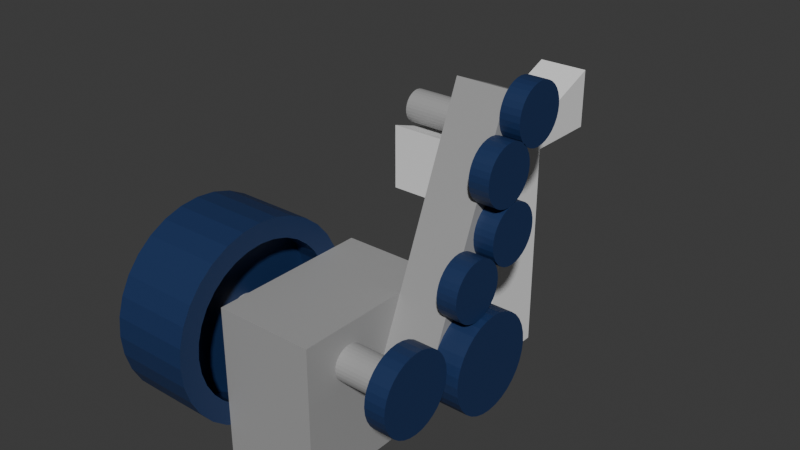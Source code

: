 # Source: water_wheel.blend  (saved by Blender 4.1.23; exported with 4.5.12 LTS)
import bpy
from mathutils import Matrix  # noqa: F401  (used for matrix-valued properties, if any)

bpy.ops.wm.read_factory_settings(use_empty=True)
scene = bpy.context.scene
scene.name = 'Scene'

# ---- collections
col_collection = bpy.data.collections.new('Collection'); scene.collection.children.link(col_collection)

# ---- materials (node trees are filled in below, after node groups)
mat_material = bpy.data.materials.new('Material')
mat_material.alpha_threshold = 0.0
mat_material.use_transparent_shadow = False
mat_material.roughness = 0.5
mat_material.line_color = (0.0, 0.0, 0.0, 1.0)
mat_material_001 = bpy.data.materials.new('Material.001')
mat_material_001.use_transparent_shadow = False

# ---- material node trees
mat_material.use_nodes = True; mat_material.node_tree.nodes.clear()
_N = mat_material.node_tree.nodes; _L = mat_material.node_tree.links
n0 = _N.new('ShaderNodeOutputMaterial'); n0.name = 'Material Output'; n0.location = (300, 300)
n1 = _N.new('ShaderNodeBsdfPrincipled'); n1.name = 'Principled BSDF'; n1.location = (10, 300)
n1.inputs[0].default_value = (0.3626, 0.3626, 0.3626, 1.0)
n1.inputs[3].default_value = 1.45
_L.new(n1.outputs[0], n0.inputs[0])
n0.is_active_output = True
mat_material_001.use_nodes = True; mat_material_001.node_tree.nodes.clear()
_N = mat_material_001.node_tree.nodes; _L = mat_material_001.node_tree.links
n0 = _N.new('ShaderNodeBsdfPrincipled'); n0.name = 'Principled BSDF'; n0.location = (10, 300)
n0.inputs[0].default_value = (0.01053, 0.03139, 0.1053, 1.0)
n1 = _N.new('ShaderNodeOutputMaterial'); n1.name = 'Material Output'; n1.location = (300, 300)
_L.new(n0.outputs[0], n1.inputs[0])
n1.is_active_output = True

# ---- world
world_world = bpy.data.worlds.new('World'); scene.world = world_world
world_world.use_nodes = True; world_world.node_tree.nodes.clear()
_N = world_world.node_tree.nodes; _L = world_world.node_tree.links
n0 = _N.new('ShaderNodeOutputWorld'); n0.name = 'World Output'; n0.location = (300, 300)
n1 = _N.new('ShaderNodeBackground'); n1.name = 'Background'; n1.location = (10, 300)
n1.inputs[0].default_value = (0.05088, 0.05088, 0.05088, 1.0)
_L.new(n1.outputs[0], n0.inputs[0])
n0.is_active_output = True
world_world.color = (0.05088, 0.05088, 0.05088)
world_world.use_sun_shadow = False
world_world.sun_shadow_jitter_overblur = 0.0

# ---- meshes
me_cube = bpy.data.meshes.new('Cube')
me_cube.from_pydata([(1.641, 3.027, 4.0), (1.641, 3.027, 0.0), (1.641, -1.321, 4.0), (1.641, -1.321, 0.0), (-1.0, 3.027, 4.0), (-1.0, 3.027, 0.0), (-1.0, -1.321, 4.0), (-1.0, -1.321, 0.0)], [], [(0, 4, 6, 2), (3, 2, 6, 7), (7, 6, 4, 5), (5, 1, 3, 7), (1, 0, 2, 3), (5, 4, 0, 1)])
_uv = me_cube.uv_layers.new(name='UVMap')
_uv.uv.foreach_set('vector', [0.625, 0.5, 0.875, 0.5, 0.875, 0.75, 0.625, 0.75, 0.375, 0.75, 0.625, 0.75, 0.625, 1.0, 0.375, 1.0, 0.375, 0.0, 0.625, 0.0, 0.625, 0.25, 0.375, 0.25, 0.125, 0.5, 0.375, 0.5, 0.375, 0.75, 0.125, 0.75, 0.375, 0.5, 0.625, 0.5, 0.625, 0.75, 0.375, 0.75, 0.375, 0.25, 0.625, 0.25, 0.625, 0.5, 0.375, 0.5])
me_cube.materials.append(mat_material)
me_cube.materials.append(mat_material_001)
me_cube.use_mirror_vertex_groups = False
me_cube.update()
me_cube_002 = bpy.data.meshes.new('Cube.002')
me_cube_002.from_pydata([(-0.6797, -0.9129, 0.0), (-0.6797, -0.9129, 5.711), (-0.6797, 0.9129, 0.0), (-0.6797, 0.9129, 5.711), (0.6797, -0.9129, 0.0), (0.6797, -0.9129, 5.711), (0.6797, 0.9129, 0.0), (0.6797, 0.9129, 5.711), (-0.6797, -1.386, 6.685), (-0.6797, 1.386, 6.685), (0.6797, 1.386, 6.685), (0.6797, -1.386, 6.685), (0.6797, -3.208, 5.711), (-0.6797, -3.208, 5.711), (0.6797, -3.208, 7.3), (-0.6797, -3.208, 7.3), (-0.6797, 2.897, 5.711), (0.6797, 2.897, 5.711), (-0.6797, 2.897, 7.3), (0.6797, 2.897, 7.3)], [], [(0, 1, 3, 2), (2, 3, 7, 6), (6, 7, 5, 4), (4, 5, 1, 0), (2, 6, 4, 0), (3, 1, 8, 9), (10, 9, 8, 11), (11, 8, 15, 14), (3, 9, 18, 16), (5, 7, 10, 11), (13, 12, 14, 15), (1, 5, 12, 13), (5, 11, 14, 12), (8, 1, 13, 15), (17, 16, 18, 19), (9, 10, 19, 18), (7, 3, 16, 17), (10, 7, 17, 19)])
_uv = me_cube_002.uv_layers.new(name='UVMap')
_uv.uv.foreach_set('vector', [0.375, 0.0, 0.625, 0.0, 0.625, 0.25, 0.375, 0.25, 0.375, 0.25, 0.625, 0.25, 0.625, 0.5, 0.375, 0.5, 0.375, 0.5, 0.625, 0.5, 0.625, 0.75, 0.375, 0.75, 0.375, 0.75, 0.625, 0.75, 0.625, 1.0, 0.375, 1.0, 0.125, 0.5, 0.375, 0.5, 0.375, 0.75, 0.125, 0.75, 0.625, 0.25, 0.625, 0.0, 0.625, 0.0, 0.625, 0.25, 0.625, 0.5, 0.875, 0.5, 0.875, 0.75, 0.625, 0.75, 0.625, 0.75, 0.875, 0.75, 0.875, 0.75, 0.625, 0.75, 0.625, 0.25, 0.625, 0.25, 0.625, 0.25, 0.625, 0.25, 0.625, 0.75, 0.625, 0.5, 0.625, 0.5, 0.625, 0.75, 0.625, 1.0, 0.625, 0.75, 0.625, 0.75, 0.625, 1.0, 0.625, 1.0, 0.625, 0.75, 0.625, 0.75, 0.625, 1.0, 0.625, 0.75, 0.625, 0.75, 0.625, 0.75, 0.625, 0.75, 0.625, 0.0, 0.625, 0.0, 0.625, 0.0, 0.625, 0.0, 0.625, 0.5, 0.625, 0.25, 0.625, 0.25, 0.625, 0.5, 0.875, 0.5, 0.625, 0.5, 0.625, 0.5, 0.875, 0.5, 0.625, 0.5, 0.625, 0.25, 0.625, 0.25, 0.625, 0.5, 0.625, 0.5, 0.625, 0.5, 0.625, 0.5, 0.625, 0.5])
me_cube_002.update()
me_cube_004 = bpy.data.meshes.new('Cube.004')
me_cube_004.from_pydata([(0.6797, 0.6797, -2.384e-07), (0.6797, -0.6797, -2.384e-07), (-0.6797, -0.6797, -2.384e-07), (-0.6797, -0.6797, -0.7388), (0.6797, -0.6797, -0.7388), (-0.6797, 0.6797, -0.7388), (0.6797, 0.6797, -0.7388), (0.6797, 0.6797, 6.236), (0.6797, -0.6797, 6.236), (-0.6797, 0.6797, 6.236), (-0.6797, 0.6797, -2.98e-07), (-0.6797, -0.6797, 6.236), (0.6797, 1.324, 1.819), (1.211, 1.324, 1.819), (0.6797, 1.309, 1.669), (1.211, 1.309, 1.669), (0.6797, 1.265, 1.524), (1.211, 1.265, 1.524), (0.6797, 1.194, 1.39), (1.211, 1.194, 1.39), (0.6797, 1.098, 1.273), (1.211, 1.098, 1.273), (0.6797, 0.9809, 1.177), (1.211, 0.9809, 1.177), (0.6797, 0.8475, 1.106), (1.211, 0.8475, 1.106), (0.6797, 0.7027, 1.062), (1.211, 0.7027, 1.062), (0.6797, 0.5522, 1.047), (1.211, 0.5522, 1.047), (0.6797, 0.4016, 1.062), (1.211, 0.4016, 1.062), (0.6797, 0.2568, 1.106), (1.211, 0.2568, 1.106), (0.6797, 0.1234, 1.177), (1.211, 0.1234, 1.177), (0.6797, 0.006491, 1.273), (1.211, 0.006491, 1.273), (0.6797, -0.08948, 1.39), (1.211, -0.08948, 1.39), (0.6797, -0.1608, 1.524), (1.211, -0.1608, 1.524), (0.6797, -0.2047, 1.669), (1.211, -0.2047, 1.669), (0.6797, -0.2195, 1.819), (1.211, -0.2195, 1.819), (0.6797, -0.2047, 1.97), (1.211, -0.2047, 1.97), (0.6797, -0.1608, 2.114), (1.211, -0.1608, 2.114), (0.6797, -0.08948, 2.248), (1.211, -0.08948, 2.248), (0.6797, 0.006491, 2.365), (1.211, 0.006491, 2.365), (0.6797, 0.1234, 2.461), (1.211, 0.1234, 2.461), (0.6797, 0.2568, 2.532), (1.211, 0.2568, 2.532), (0.6797, 0.4016, 2.576), (1.211, 0.4016, 2.576), (0.6797, 0.5522, 2.591), (1.211, 0.5522, 2.591), (0.6797, 0.7027, 2.576), (1.211, 0.7027, 2.576), (0.6797, 0.8475, 2.532), (1.211, 0.8475, 2.532), (0.6797, 0.9809, 2.461), (1.211, 0.9809, 2.461), (0.6797, 1.098, 2.365), (1.211, 1.098, 2.365), (0.6797, 1.194, 2.248), (1.211, 1.194, 2.248), (0.6797, 1.265, 2.114), (1.211, 1.265, 2.114), (0.6797, 1.309, 1.97), (1.211, 1.309, 1.97), (0.6797, 0.4743, 3.151), (1.211, 0.4743, 3.151), (0.6797, 0.4595, 3.0), (1.211, 0.4595, 3.0), (0.6797, 0.4155, 2.856), (1.211, 0.4155, 2.856), (0.6797, 0.3442, 2.722), (1.211, 0.3442, 2.722), (0.6797, 0.2483, 2.605), (1.211, 0.2483, 2.605), (0.6797, 0.1313, 2.509), (1.211, 0.1313, 2.509), (0.6797, -0.002098, 2.438), (1.211, -0.002098, 2.438), (0.6797, -0.1469, 2.394), (1.211, -0.1469, 2.394), (0.6797, -0.2974, 2.379), (1.211, -0.2974, 2.379), (0.6797, -0.448, 2.394), (1.211, -0.448, 2.394), (0.6797, -0.5927, 2.438), (1.211, -0.5927, 2.438), (0.6797, -0.7261, 2.509), (1.211, -0.7261, 2.509), (0.6797, -0.8431, 2.605), (1.211, -0.8431, 2.605), (0.6797, -0.9391, 2.722), (1.211, -0.9391, 2.722), (0.6797, -1.01, 2.856), (1.211, -1.01, 2.856), (0.6797, -1.054, 3.0), (1.211, -1.054, 3.0), (0.6797, -1.069, 3.151), (1.211, -1.069, 3.151), (0.6797, -1.054, 3.301), (1.211, -1.054, 3.301), (0.6797, -1.01, 3.446), (1.211, -1.01, 3.446), (0.6797, -0.9391, 3.58), (1.211, -0.9391, 3.58), (0.6797, -0.8431, 3.697), (1.211, -0.8431, 3.697), (0.6797, -0.7261, 3.793), (1.211, -0.7261, 3.793), (0.6797, -0.5927, 3.864), (1.211, -0.5927, 3.864), (0.6797, -0.448, 3.908), (1.211, -0.448, 3.908), (0.6797, -0.2974, 3.923), (1.211, -0.2974, 3.923), (0.6797, -0.1469, 3.908), (1.211, -0.1469, 3.908), (0.6797, -0.002098, 3.864), (1.211, -0.002098, 3.864), (0.6797, 0.1313, 3.793), (1.211, 0.1313, 3.793), (0.6797, 0.2483, 3.697), (1.211, 0.2483, 3.697), (0.6797, 0.3442, 3.58), (1.211, 0.3442, 3.58), (0.6797, 0.4155, 3.446), (1.211, 0.4155, 3.446), (0.6797, 0.4595, 3.301), (1.211, 0.4595, 3.301), (0.6797, 1.301, 4.46), (1.211, 1.301, 4.46), (0.6797, 1.286, 4.309), (1.211, 1.286, 4.309), (0.6797, 1.242, 4.164), (1.211, 1.242, 4.164), (0.6797, 1.171, 4.031), (1.211, 1.171, 4.031), (0.6797, 1.075, 3.914), (1.211, 1.075, 3.914), (0.6797, 0.9579, 3.818), (1.211, 0.9579, 3.818), (0.6797, 0.8245, 3.747), (1.211, 0.8245, 3.747), (0.6797, 0.6798, 3.703), (1.211, 0.6798, 3.703), (0.6797, 0.5292, 3.688), (1.211, 0.5292, 3.688), (0.6797, 0.3787, 3.703), (1.211, 0.3787, 3.703), (0.6797, 0.2339, 3.747), (1.211, 0.2339, 3.747), (0.6797, 0.1005, 3.818), (1.211, 0.1005, 3.818), (0.6797, -0.01647, 3.914), (1.211, -0.01647, 3.914), (0.6797, -0.1124, 4.031), (1.211, -0.1124, 4.031), (0.6797, -0.1838, 4.164), (1.211, -0.1838, 4.164), (0.6797, -0.2277, 4.309), (1.211, -0.2277, 4.309), (0.6797, -0.2425, 4.46), (1.211, -0.2425, 4.46), (0.6797, -0.2277, 4.61), (1.211, -0.2277, 4.61), (0.6797, -0.1838, 4.755), (1.211, -0.1838, 4.755), (0.6797, -0.1124, 4.888), (1.211, -0.1124, 4.888), (0.6797, -0.01647, 5.005), (1.211, -0.01647, 5.005), (0.6797, 0.1005, 5.101), (1.211, 0.1005, 5.101), (0.6797, 0.2339, 5.173), (1.211, 0.2339, 5.173), (0.6797, 0.3787, 5.217), (1.211, 0.3787, 5.217), (0.6797, 0.5292, 5.231), (1.211, 0.5292, 5.231), (0.6797, 0.6798, 5.217), (1.211, 0.6798, 5.217), (0.6797, 0.8245, 5.173), (1.211, 0.8245, 5.173), (0.6797, 0.9579, 5.101), (1.211, 0.9579, 5.101), (0.6797, 1.075, 5.005), (1.211, 1.075, 5.005), (0.6797, 1.171, 4.888), (1.211, 1.171, 4.888), (0.6797, 1.242, 4.755), (1.211, 1.242, 4.755), (0.6797, 1.286, 4.61), (1.211, 1.286, 4.61), (0.6797, 0.7498, 5.883), (1.211, 0.7498, 5.883), (0.6797, 0.735, 5.733), (1.211, 0.735, 5.733), (0.6797, 0.6911, 5.588), (1.211, 0.6911, 5.588), (0.6797, 0.6198, 5.455), (1.211, 0.6198, 5.455), (0.6797, 0.5238, 5.338), (1.211, 0.5238, 5.338), (0.6797, 0.4069, 5.242), (1.211, 0.4069, 5.242), (0.6797, 0.2734, 5.17), (1.211, 0.2734, 5.17), (0.6797, 0.1287, 5.126), (1.211, 0.1287, 5.126), (0.6797, -0.02188, 5.112), (1.211, -0.02188, 5.112), (0.6797, -0.1724, 5.126), (1.211, -0.1724, 5.126), (0.6797, -0.3172, 5.17), (1.211, -0.3172, 5.17), (0.6797, -0.4506, 5.242), (1.211, -0.4506, 5.242), (0.6797, -0.5675, 5.338), (1.211, -0.5675, 5.338), (0.6797, -0.6635, 5.455), (1.211, -0.6635, 5.455), (0.6797, -0.7348, 5.588), (1.211, -0.7348, 5.588), (0.6797, -0.7787, 5.733), (1.211, -0.7787, 5.733), (0.6797, -0.7936, 5.883), (1.211, -0.7936, 5.883), (0.6797, -0.7787, 6.034), (1.211, -0.7787, 6.034), (0.6797, -0.7348, 6.179), (1.211, -0.7348, 6.179), (0.6797, -0.6635, 6.312), (1.211, -0.6635, 6.312), (0.6797, -0.5675, 6.429), (1.211, -0.5675, 6.429), (0.6797, -0.4506, 6.525), (1.211, -0.4506, 6.525), (0.6797, -0.3172, 6.596), (1.211, -0.3172, 6.596), (0.6797, -0.1724, 6.64), (1.211, -0.1724, 6.64), (0.6797, -0.02188, 6.655), (1.211, -0.02188, 6.655), (0.6797, 0.1287, 6.64), (1.211, 0.1287, 6.64), (0.6797, 0.2734, 6.596), (1.211, 0.2734, 6.596), (0.6797, 0.4069, 6.525), (1.211, 0.4069, 6.525), (0.6797, 0.5238, 6.429), (1.211, 0.5238, 6.429), (0.6797, 0.6198, 6.312), (1.211, 0.6198, 6.312), (0.6797, 0.6911, 6.179), (1.211, 0.6911, 6.179), (0.6797, 0.735, 6.034), (1.211, 0.735, 6.034), (-2.039, 0.3841, 5.312), (-0.5552, 0.3841, 5.312), (-2.039, 0.3764, 5.233), (-0.5552, 0.3764, 5.233), (-2.039, 0.3534, 5.157), (-0.5552, 0.3534, 5.157), (-2.039, 0.3161, 5.087), (-0.5552, 0.3161, 5.087), (-2.039, 0.2658, 5.026), (-0.5552, 0.2658, 5.026), (-2.039, 0.2046, 4.976), (-0.5552, 0.2046, 4.976), (-2.039, 0.1348, 4.939), (-0.5552, 0.1348, 4.939), (-2.039, 0.05902, 4.916), (-0.5552, 0.05902, 4.916), (-2.039, -0.01978, 4.908), (-0.5552, -0.01978, 4.908), (-2.039, -0.09858, 4.916), (-0.5552, -0.09858, 4.916), (-2.039, -0.1743, 4.939), (-0.5552, -0.1743, 4.939), (-2.039, -0.2442, 4.976), (-0.5552, -0.2442, 4.976), (-2.039, -0.3054, 5.026), (-0.5552, -0.3054, 5.026), (-2.039, -0.3556, 5.087), (-0.5552, -0.3556, 5.087), (-2.039, -0.3929, 5.157), (-0.5552, -0.3929, 5.157), (-2.039, -0.4159, 5.233), (-0.5552, -0.4159, 5.233), (-2.039, -0.4237, 5.312), (-0.5552, -0.4237, 5.312), (-2.039, -0.4159, 5.391), (-0.5552, -0.4159, 5.391), (-2.039, -0.3929, 5.466), (-0.5552, -0.3929, 5.466), (-2.039, -0.3556, 5.536), (-0.5552, -0.3556, 5.536), (-2.039, -0.3054, 5.597), (-0.5552, -0.3054, 5.597), (-2.039, -0.2442, 5.648), (-0.5552, -0.2442, 5.648), (-2.039, -0.1743, 5.685), (-0.5552, -0.1743, 5.685), (-2.039, -0.09858, 5.708), (-0.5552, -0.09858, 5.708), (-2.039, -0.01978, 5.716), (-0.5552, -0.01978, 5.716), (-2.039, 0.05902, 5.708), (-0.5552, 0.05902, 5.708), (-2.039, 0.1348, 5.685), (-0.5552, 0.1348, 5.685), (-2.039, 0.2046, 5.648), (-0.5552, 0.2046, 5.648), (-2.039, 0.2658, 5.597), (-0.5552, 0.2658, 5.597), (-2.039, 0.3161, 5.536), (-0.5552, 0.3161, 5.536), (-2.039, 0.3534, 5.466), (-0.5552, 0.3534, 5.466), (-2.039, 0.3764, 5.391), (-0.5552, 0.3764, 5.391), (0.5026, 0.68, 0.1034), (1.388, 0.68, 0.1034), (0.5026, 0.6553, -0.1475), (1.388, 0.6553, -0.1475), (0.5026, 0.5821, -0.3888), (1.388, 0.5821, -0.3888), (0.5026, 0.4632, -0.6112), (1.388, 0.4632, -0.6112), (0.5026, 0.3032, -0.8062), (1.388, 0.3032, -0.8062), (0.5026, 0.1083, -0.9661), (1.388, 0.1083, -0.9661), (0.5026, -0.1141, -1.085), (1.388, -0.1141, -1.085), (0.5026, -0.3554, -1.158), (1.388, -0.3554, -1.158), (0.5026, -0.6064, -1.183), (1.388, -0.6064, -1.183), (0.5026, -0.8573, -1.158), (1.388, -0.8573, -1.158), (0.5026, -1.099, -1.085), (1.388, -1.099, -1.085), (0.5026, -1.321, -0.9661), (1.388, -1.321, -0.9661), (0.5026, -1.516, -0.8062), (1.388, -1.516, -0.8062), (0.5026, -1.676, -0.6112), (1.388, -1.676, -0.6112), (0.5026, -1.795, -0.3888), (1.388, -1.795, -0.3888), (0.5026, -1.868, -0.1475), (1.388, -1.868, -0.1475), (0.5026, -1.893, 0.1034), (1.388, -1.893, 0.1034), (0.5026, -1.868, 0.3544), (1.388, -1.868, 0.3544), (0.5026, -1.795, 0.5957), (1.388, -1.795, 0.5957), (0.5026, -1.676, 0.8181), (1.388, -1.676, 0.8181), (0.5026, -1.516, 1.013), (1.388, -1.516, 1.013), (0.5026, -1.321, 1.173), (1.388, -1.321, 1.173), (0.5026, -1.099, 1.292), (1.388, -1.099, 1.292), (0.5026, -0.8573, 1.365), (1.388, -0.8573, 1.365), (0.5026, -0.6064, 1.39), (1.388, -0.6064, 1.39), (0.5026, -0.3554, 1.365), (1.388, -0.3554, 1.365), (0.5026, -0.1141, 1.292), (1.388, -0.1141, 1.292), (0.5026, 0.1083, 1.173), (1.388, 0.1083, 1.173), (0.5026, 0.3032, 1.013), (1.388, 0.3032, 1.013), (0.5026, 0.4632, 0.8181), (1.388, 0.4632, 0.8181), (0.5026, 0.5821, 0.5957), (1.388, 0.5821, 0.5957), (0.5026, 0.6553, 0.3544), (1.388, 0.6553, 0.3544)], [], [(5, 6, 4, 3), (2, 10, 5, 3), (1, 2, 3, 4), (10, 0, 6, 5), (0, 1, 4, 6), (10, 9, 7, 0), (0, 7, 8, 1), (2, 11, 9, 10), (1, 8, 11, 2), (7, 9, 11, 8), (12, 13, 15, 14), (14, 15, 17, 16), (16, 17, 19, 18), (18, 19, 21, 20), (20, 21, 23, 22), (22, 23, 25, 24), (24, 25, 27, 26), (26, 27, 29, 28), (28, 29, 31, 30), (30, 31, 33, 32), (32, 33, 35, 34), (34, 35, 37, 36), (36, 37, 39, 38), (38, 39, 41, 40), (40, 41, 43, 42), (42, 43, 45, 44), (44, 45, 47, 46), (46, 47, 49, 48), (48, 49, 51, 50), (50, 51, 53, 52), (52, 53, 55, 54), (54, 55, 57, 56), (56, 57, 59, 58), (58, 59, 61, 60), (60, 61, 63, 62), (62, 63, 65, 64), (64, 65, 67, 66), (66, 67, 69, 68), (68, 69, 71, 70), (70, 71, 73, 72), (15, 13, 75, 73, 71, 69, 67, 65, 63, 61, 59, 57, 55, 53, 51, 49, 47, 45, 43, 41, 39, 37, 35, 33, 31, 29, 27, 25, 23, 21, 19, 17), (72, 73, 75, 74), (74, 75, 13, 12), (12, 14, 16, 18, 20, 22, 24, 26, 28, 30, 32, 34, 36, 38, 40, 42, 44, 46, 48, 50, 52, 54, 56, 58, 60, 62, 64, 66, 68, 70, 72, 74), (76, 77, 79, 78), (78, 79, 81, 80), (80, 81, 83, 82), (82, 83, 85, 84), (84, 85, 87, 86), (86, 87, 89, 88), (88, 89, 91, 90), (90, 91, 93, 92), (92, 93, 95, 94), (94, 95, 97, 96), (96, 97, 99, 98), (98, 99, 101, 100), (100, 101, 103, 102), (102, 103, 105, 104), (104, 105, 107, 106), (106, 107, 109, 108), (108, 109, 111, 110), (110, 111, 113, 112), (112, 113, 115, 114), (114, 115, 117, 116), (116, 117, 119, 118), (118, 119, 121, 120), (120, 121, 123, 122), (122, 123, 125, 124), (124, 125, 127, 126), (126, 127, 129, 128), (128, 129, 131, 130), (130, 131, 133, 132), (132, 133, 135, 134), (134, 135, 137, 136), (79, 77, 139, 137, 135, 133, 131, 129, 127, 125, 123, 121, 119, 117, 115, 113, 111, 109, 107, 105, 103, 101, 99, 97, 95, 93, 91, 89, 87, 85, 83, 81), (136, 137, 139, 138), (138, 139, 77, 76), (76, 78, 80, 82, 84, 86, 88, 90, 92, 94, 96, 98, 100, 102, 104, 106, 108, 110, 112, 114, 116, 118, 120, 122, 124, 126, 128, 130, 132, 134, 136, 138), (140, 141, 143, 142), (142, 143, 145, 144), (144, 145, 147, 146), (146, 147, 149, 148), (148, 149, 151, 150), (150, 151, 153, 152), (152, 153, 155, 154), (154, 155, 157, 156), (156, 157, 159, 158), (158, 159, 161, 160), (160, 161, 163, 162), (162, 163, 165, 164), (164, 165, 167, 166), (166, 167, 169, 168), (168, 169, 171, 170), (170, 171, 173, 172), (172, 173, 175, 174), (174, 175, 177, 176), (176, 177, 179, 178), (178, 179, 181, 180), (180, 181, 183, 182), (182, 183, 185, 184), (184, 185, 187, 186), (186, 187, 189, 188), (188, 189, 191, 190), (190, 191, 193, 192), (192, 193, 195, 194), (194, 195, 197, 196), (196, 197, 199, 198), (198, 199, 201, 200), (143, 141, 203, 201, 199, 197, 195, 193, 191, 189, 187, 185, 183, 181, 179, 177, 175, 173, 171, 169, 167, 165, 163, 161, 159, 157, 155, 153, 151, 149, 147, 145), (200, 201, 203, 202), (202, 203, 141, 140), (140, 142, 144, 146, 148, 150, 152, 154, 156, 158, 160, 162, 164, 166, 168, 170, 172, 174, 176, 178, 180, 182, 184, 186, 188, 190, 192, 194, 196, 198, 200, 202), (204, 205, 207, 206), (206, 207, 209, 208), (208, 209, 211, 210), (210, 211, 213, 212), (212, 213, 215, 214), (214, 215, 217, 216), (216, 217, 219, 218), (218, 219, 221, 220), (220, 221, 223, 222), (222, 223, 225, 224), (224, 225, 227, 226), (226, 227, 229, 228), (228, 229, 231, 230), (230, 231, 233, 232), (232, 233, 235, 234), (234, 235, 237, 236), (236, 237, 239, 238), (238, 239, 241, 240), (240, 241, 243, 242), (242, 243, 245, 244), (244, 245, 247, 246), (246, 247, 249, 248), (248, 249, 251, 250), (250, 251, 253, 252), (252, 253, 255, 254), (254, 255, 257, 256), (256, 257, 259, 258), (258, 259, 261, 260), (260, 261, 263, 262), (262, 263, 265, 264), (207, 205, 267, 265, 263, 261, 259, 257, 255, 253, 251, 249, 247, 245, 243, 241, 239, 237, 235, 233, 231, 229, 227, 225, 223, 221, 219, 217, 215, 213, 211, 209), (264, 265, 267, 266), (266, 267, 205, 204), (204, 206, 208, 210, 212, 214, 216, 218, 220, 222, 224, 226, 228, 230, 232, 234, 236, 238, 240, 242, 244, 246, 248, 250, 252, 254, 256, 258, 260, 262, 264, 266), (268, 269, 271, 270), (270, 271, 273, 272), (272, 273, 275, 274), (274, 275, 277, 276), (276, 277, 279, 278), (278, 279, 281, 280), (280, 281, 283, 282), (282, 283, 285, 284), (284, 285, 287, 286), (286, 287, 289, 288), (288, 289, 291, 290), (290, 291, 293, 292), (292, 293, 295, 294), (294, 295, 297, 296), (296, 297, 299, 298), (298, 299, 301, 300), (300, 301, 303, 302), (302, 303, 305, 304), (304, 305, 307, 306), (306, 307, 309, 308), (308, 309, 311, 310), (310, 311, 313, 312), (312, 313, 315, 314), (314, 315, 317, 316), (316, 317, 319, 318), (318, 319, 321, 320), (320, 321, 323, 322), (322, 323, 325, 324), (324, 325, 327, 326), (326, 327, 329, 328), (271, 269, 331, 329, 327, 325, 323, 321, 319, 317, 315, 313, 311, 309, 307, 305, 303, 301, 299, 297, 295, 293, 291, 289, 287, 285, 283, 281, 279, 277, 275, 273), (328, 329, 331, 330), (330, 331, 269, 268), (268, 270, 272, 274, 276, 278, 280, 282, 284, 286, 288, 290, 292, 294, 296, 298, 300, 302, 304, 306, 308, 310, 312, 314, 316, 318, 320, 322, 324, 326, 328, 330), (332, 333, 335, 334), (334, 335, 337, 336), (336, 337, 339, 338), (338, 339, 341, 340), (340, 341, 343, 342), (342, 343, 345, 344), (344, 345, 347, 346), (346, 347, 349, 348), (348, 349, 351, 350), (350, 351, 353, 352), (352, 353, 355, 354), (354, 355, 357, 356), (356, 357, 359, 358), (358, 359, 361, 360), (360, 361, 363, 362), (362, 363, 365, 364), (364, 365, 367, 366), (366, 367, 369, 368), (368, 369, 371, 370), (370, 371, 373, 372), (372, 373, 375, 374), (374, 375, 377, 376), (376, 377, 379, 378), (378, 379, 381, 380), (380, 381, 383, 382), (382, 383, 385, 384), (384, 385, 387, 386), (386, 387, 389, 388), (388, 389, 391, 390), (390, 391, 393, 392), (335, 333, 395, 393, 391, 389, 387, 385, 383, 381, 379, 377, 375, 373, 371, 369, 367, 365, 363, 361, 359, 357, 355, 353, 351, 349, 347, 345, 343, 341, 339, 337), (392, 393, 395, 394), (394, 395, 333, 332), (332, 334, 336, 338, 340, 342, 344, 346, 348, 350, 352, 354, 356, 358, 360, 362, 364, 366, 368, 370, 372, 374, 376, 378, 380, 382, 384, 386, 388, 390, 392, 394)])
me_cube_004.polygons.foreach_set('material_index', [0, 0, 0, 0, 0, 0, 0, 0, 0, 0, 1, 1, 1, 1, 1, 1, 1, 1, 1, 1, 1, 1, 1, 1, 1, 1, 1, 1, 1, 1, 1, 1, 1, 1, 1, 1, 1, 1, 1, 1, 1, 1, 1, 1, 1, 1, 1, 1, 1, 1, 1, 1, 1, 1, 1, 1, 1, 1, 1, 1, 1, 1, 1, 1, 1, 1, 1, 1, 1, 1, 1, 1, 1, 1, 1, 1, 1, 1, 1, 1, 1, 1, 1, 1, 1, 1, 1, 1, 1, 1, 1, 1, 1, 1, 1, 1, 1, 1, 1, 1, 1, 1, 1, 1, 1, 1, 1, 1, 1, 1, 1, 1, 1, 1, 1, 1, 1, 1, 1, 1, 1, 1, 1, 1, 1, 1, 1, 1, 1, 1, 1, 1, 1, 1, 1, 1, 1, 1, 1, 1, 1, 1, 1, 1, 1, 1, 0, 0, 0, 0, 0, 0, 0, 0, 0, 0, 0, 0, 0, 0, 0, 0, 0, 0, 0, 0, 0, 0, 0, 0, 0, 0, 0, 0, 0, 0, 0, 0, 0, 0, 1, 1, 1, 1, 1, 1, 1, 1, 1, 1, 1, 1, 1, 1, 1, 1, 1, 1, 1, 1, 1, 1, 1, 1, 1, 1, 1, 1, 1, 1, 1, 1, 1, 1])
_uv = me_cube_004.uv_layers.new(name='UVMap')
_uv.uv.foreach_set('vector', [0.125, 0.5, 0.375, 0.5, 0.375, 0.75, 0.125, 0.75, 0.125, 0.75, 0.125, 0.5, 0.125, 0.5, 0.125, 0.75, 0.375, 0.75, 0.125, 0.75, 0.125, 0.75, 0.375, 0.75, 0.125, 0.5, 0.375, 0.5, 0.375, 0.5, 0.125, 0.5, 0.375, 0.5, 0.375, 0.75, 0.375, 0.75, 0.375, 0.5, 0.375, 0.25, 0.625, 0.25, 0.625, 0.5, 0.375, 0.5, 0.375, 0.5, 0.625, 0.5, 0.625, 0.75, 0.375, 0.75, 0.375, 0.0, 0.625, 0.0, 0.625, 0.25, 0.375, 0.25, 0.375, 0.75, 0.625, 0.75, 0.625, 1.0, 0.375, 1.0, 0.625, 0.5, 0.875, 0.5, 0.875, 0.75, 0.625, 0.75, 1.0, 0.5, 1.0, 1.0, 0.9688, 1.0, 0.9688, 0.5, 0.9688, 0.5, 0.9688, 1.0, 0.9375, 1.0, 0.9375, 0.5, 0.9375, 0.5, 0.9375, 1.0, 0.9062, 1.0, 0.9062, 0.5, 0.9062, 0.5, 0.9062, 1.0, 0.875, 1.0, 0.875, 0.5, 0.875, 0.5, 0.875, 1.0, 0.8438, 1.0, 0.8438, 0.5, 0.8438, 0.5, 0.8438, 1.0, 0.8125, 1.0, 0.8125, 0.5, 0.8125, 0.5, 0.8125, 1.0, 0.7812, 1.0, 0.7812, 0.5, 0.7812, 0.5, 0.7812, 1.0, 0.75, 1.0, 0.75, 0.5, 0.75, 0.5, 0.75, 1.0, 0.7188, 1.0, 0.7188, 0.5, 0.7188, 0.5, 0.7188, 1.0, 0.6875, 1.0, 0.6875, 0.5, 0.6875, 0.5, 0.6875, 1.0, 0.6562, 1.0, 0.6562, 0.5, 0.6562, 0.5, 0.6562, 1.0, 0.625, 1.0, 0.625, 0.5, 0.625, 0.5, 0.625, 1.0, 0.5938, 1.0, 0.5938, 0.5, 0.5938, 0.5, 0.5938, 1.0, 0.5625, 1.0, 0.5625, 0.5, 0.5625, 0.5, 0.5625, 1.0, 0.5312, 1.0, 0.5312, 0.5, 0.5312, 0.5, 0.5312, 1.0, 0.5, 1.0, 0.5, 0.5, 0.5, 0.5, 0.5, 1.0, 0.4688, 1.0, 0.4688, 0.5, 0.4688, 0.5, 0.4688, 1.0, 0.4375, 1.0, 0.4375, 0.5, 0.4375, 0.5, 0.4375, 1.0, 0.4062, 1.0, 0.4062, 0.5, 0.4062, 0.5, 0.4062, 1.0, 0.375, 1.0, 0.375, 0.5, 0.375, 0.5, 0.375, 1.0, 0.3438, 1.0, 0.3438, 0.5, 0.3438, 0.5, 0.3438, 1.0, 0.3125, 1.0, 0.3125, 0.5, 0.3125, 0.5, 0.3125, 1.0, 0.2812, 1.0, 0.2812, 0.5, 0.2812, 0.5, 0.2812, 1.0, 0.25, 1.0, 0.25, 0.5, 0.25, 0.5, 0.25, 1.0, 0.2188, 1.0, 0.2188, 0.5, 0.2188, 0.5, 0.2188, 1.0, 0.1875, 1.0, 0.1875, 0.5, 0.1875, 0.5, 0.1875, 1.0, 0.1562, 1.0, 0.1562, 0.5, 0.1562, 0.5, 0.1562, 1.0, 0.125, 1.0, 0.125, 0.5, 0.125, 0.5, 0.125, 1.0, 0.09375, 1.0, 0.09375, 0.5, 0.09375, 0.5, 0.09375, 1.0, 0.0625, 1.0, 0.0625, 0.5, 0.2968, 0.4854, 0.25, 0.49, 0.2032, 0.4854, 0.1582, 0.4717, 0.1167, 0.4496, 0.08029, 0.4197, 0.05045, 0.3833, 0.02827, 0.3418, 0.01461, 0.2968, 0.01, 0.25, 0.01461, 0.2032, 0.02827, 0.1582, 0.05045, 0.1167, 0.08029, 0.08029, 0.1167, 0.05045, 0.1582, 0.02827, 0.2032, 0.01461, 0.25, 0.01, 0.2968, 0.01461, 0.3418, 0.02827, 0.3833, 0.05045, 0.4197, 0.08029, 0.4496, 0.1167, 0.4717, 0.1582, 0.4854, 0.2032, 0.49, 0.25, 0.4854, 0.2968, 0.4717, 0.3418, 0.4496, 0.3833, 0.4197, 0.4197, 0.3833, 0.4496, 0.3418, 0.4717, 0.0625, 0.5, 0.0625, 1.0, 0.03125, 1.0, 0.03125, 0.5, 0.03125, 0.5, 0.03125, 1.0, 0.0, 1.0, 0.0, 0.5, 0.75, 0.49, 0.7968, 0.4854, 0.8418, 0.4717, 0.8833, 0.4496, 0.9197, 0.4197, 0.9496, 0.3833, 0.9717, 0.3418, 0.9854, 0.2968, 0.99, 0.25, 0.9854, 0.2032, 0.9717, 0.1582, 0.9496, 0.1167, 0.9197, 0.08029, 0.8833, 0.05045, 0.8418, 0.02827, 0.7968, 0.01461, 0.75, 0.01, 0.7032, 0.01461, 0.6582, 0.02827, 0.6167, 0.05045, 0.5803, 0.08029, 0.5504, 0.1167, 0.5283, 0.1582, 0.5146, 0.2032, 0.51, 0.25, 0.5146, 0.2968, 0.5283, 0.3418, 0.5504, 0.3833, 0.5803, 0.4197, 0.6167, 0.4496, 0.6582, 0.4717, 0.7032, 0.4854, 1.0, 0.5, 1.0, 1.0, 0.9688, 1.0, 0.9688, 0.5, 0.9688, 0.5, 0.9688, 1.0, 0.9375, 1.0, 0.9375, 0.5, 0.9375, 0.5, 0.9375, 1.0, 0.9062, 1.0, 0.9062, 0.5, 0.9062, 0.5, 0.9062, 1.0, 0.875, 1.0, 0.875, 0.5, 0.875, 0.5, 0.875, 1.0, 0.8438, 1.0, 0.8438, 0.5, 0.8438, 0.5, 0.8438, 1.0, 0.8125, 1.0, 0.8125, 0.5, 0.8125, 0.5, 0.8125, 1.0, 0.7812, 1.0, 0.7812, 0.5, 0.7812, 0.5, 0.7812, 1.0, 0.75, 1.0, 0.75, 0.5, 0.75, 0.5, 0.75, 1.0, 0.7188, 1.0, 0.7188, 0.5, 0.7188, 0.5, 0.7188, 1.0, 0.6875, 1.0, 0.6875, 0.5, 0.6875, 0.5, 0.6875, 1.0, 0.6562, 1.0, 0.6562, 0.5, 0.6562, 0.5, 0.6562, 1.0, 0.625, 1.0, 0.625, 0.5, 0.625, 0.5, 0.625, 1.0, 0.5938, 1.0, 0.5938, 0.5, 0.5938, 0.5, 0.5938, 1.0, 0.5625, 1.0, 0.5625, 0.5, 0.5625, 0.5, 0.5625, 1.0, 0.5312, 1.0, 0.5312, 0.5, 0.5312, 0.5, 0.5312, 1.0, 0.5, 1.0, 0.5, 0.5, 0.5, 0.5, 0.5, 1.0, 0.4688, 1.0, 0.4688, 0.5, 0.4688, 0.5, 0.4688, 1.0, 0.4375, 1.0, 0.4375, 0.5, 0.4375, 0.5, 0.4375, 1.0, 0.4062, 1.0, 0.4062, 0.5, 0.4062, 0.5, 0.4062, 1.0, 0.375, 1.0, 0.375, 0.5, 0.375, 0.5, 0.375, 1.0, 0.3438, 1.0, 0.3438, 0.5, 0.3438, 0.5, 0.3438, 1.0, 0.3125, 1.0, 0.3125, 0.5, 0.3125, 0.5, 0.3125, 1.0, 0.2812, 1.0, 0.2812, 0.5, 0.2812, 0.5, 0.2812, 1.0, 0.25, 1.0, 0.25, 0.5, 0.25, 0.5, 0.25, 1.0, 0.2188, 1.0, 0.2188, 0.5, 0.2188, 0.5, 0.2188, 1.0, 0.1875, 1.0, 0.1875, 0.5, 0.1875, 0.5, 0.1875, 1.0, 0.1562, 1.0, 0.1562, 0.5, 0.1562, 0.5, 0.1562, 1.0, 0.125, 1.0, 0.125, 0.5, 0.125, 0.5, 0.125, 1.0, 0.09375, 1.0, 0.09375, 0.5, 0.09375, 0.5, 0.09375, 1.0, 0.0625, 1.0, 0.0625, 0.5, 0.2968, 0.4854, 0.25, 0.49, 0.2032, 0.4854, 0.1582, 0.4717, 0.1167, 0.4496, 0.08029, 0.4197, 0.05045, 0.3833, 0.02827, 0.3418, 0.01461, 0.2968, 0.01, 0.25, 0.01461, 0.2032, 0.02827, 0.1582, 0.05045, 0.1167, 0.08029, 0.08029, 0.1167, 0.05045, 0.1582, 0.02827, 0.2032, 0.01461, 0.25, 0.01, 0.2968, 0.01461, 0.3418, 0.02827, 0.3833, 0.05045, 0.4197, 0.08029, 0.4496, 0.1167, 0.4717, 0.1582, 0.4854, 0.2032, 0.49, 0.25, 0.4854, 0.2968, 0.4717, 0.3418, 0.4496, 0.3833, 0.4197, 0.4197, 0.3833, 0.4496, 0.3418, 0.4717, 0.0625, 0.5, 0.0625, 1.0, 0.03125, 1.0, 0.03125, 0.5, 0.03125, 0.5, 0.03125, 1.0, 0.0, 1.0, 0.0, 0.5, 0.75, 0.49, 0.7968, 0.4854, 0.8418, 0.4717, 0.8833, 0.4496, 0.9197, 0.4197, 0.9496, 0.3833, 0.9717, 0.3418, 0.9854, 0.2968, 0.99, 0.25, 0.9854, 0.2032, 0.9717, 0.1582, 0.9496, 0.1167, 0.9197, 0.08029, 0.8833, 0.05045, 0.8418, 0.02827, 0.7968, 0.01461, 0.75, 0.01, 0.7032, 0.01461, 0.6582, 0.02827, 0.6167, 0.05045, 0.5803, 0.08029, 0.5504, 0.1167, 0.5283, 0.1582, 0.5146, 0.2032, 0.51, 0.25, 0.5146, 0.2968, 0.5283, 0.3418, 0.5504, 0.3833, 0.5803, 0.4197, 0.6167, 0.4496, 0.6582, 0.4717, 0.7032, 0.4854, 1.0, 0.5, 1.0, 1.0, 0.9688, 1.0, 0.9688, 0.5, 0.9688, 0.5, 0.9688, 1.0, 0.9375, 1.0, 0.9375, 0.5, 0.9375, 0.5, 0.9375, 1.0, 0.9062, 1.0, 0.9062, 0.5, 0.9062, 0.5, 0.9062, 1.0, 0.875, 1.0, 0.875, 0.5, 0.875, 0.5, 0.875, 1.0, 0.8438, 1.0, 0.8438, 0.5, 0.8438, 0.5, 0.8438, 1.0, 0.8125, 1.0, 0.8125, 0.5, 0.8125, 0.5, 0.8125, 1.0, 0.7812, 1.0, 0.7812, 0.5, 0.7812, 0.5, 0.7812, 1.0, 0.75, 1.0, 0.75, 0.5, 0.75, 0.5, 0.75, 1.0, 0.7188, 1.0, 0.7188, 0.5, 0.7188, 0.5, 0.7188, 1.0, 0.6875, 1.0, 0.6875, 0.5, 0.6875, 0.5, 0.6875, 1.0, 0.6562, 1.0, 0.6562, 0.5, 0.6562, 0.5, 0.6562, 1.0, 0.625, 1.0, 0.625, 0.5, 0.625, 0.5, 0.625, 1.0, 0.5938, 1.0, 0.5938, 0.5, 0.5938, 0.5, 0.5938, 1.0, 0.5625, 1.0, 0.5625, 0.5, 0.5625, 0.5, 0.5625, 1.0, 0.5312, 1.0, 0.5312, 0.5, 0.5312, 0.5, 0.5312, 1.0, 0.5, 1.0, 0.5, 0.5, 0.5, 0.5, 0.5, 1.0, 0.4688, 1.0, 0.4688, 0.5, 0.4688, 0.5, 0.4688, 1.0, 0.4375, 1.0, 0.4375, 0.5, 0.4375, 0.5, 0.4375, 1.0, 0.4062, 1.0, 0.4062, 0.5, 0.4062, 0.5, 0.4062, 1.0, 0.375, 1.0, 0.375, 0.5, 0.375, 0.5, 0.375, 1.0, 0.3438, 1.0, 0.3438, 0.5, 0.3438, 0.5, 0.3438, 1.0, 0.3125, 1.0, 0.3125, 0.5, 0.3125, 0.5, 0.3125, 1.0, 0.2812, 1.0, 0.2812, 0.5, 0.2812, 0.5, 0.2812, 1.0, 0.25, 1.0, 0.25, 0.5, 0.25, 0.5, 0.25, 1.0, 0.2188, 1.0, 0.2188, 0.5, 0.2188, 0.5, 0.2188, 1.0, 0.1875, 1.0, 0.1875, 0.5, 0.1875, 0.5, 0.1875, 1.0, 0.1562, 1.0, 0.1562, 0.5, 0.1562, 0.5, 0.1562, 1.0, 0.125, 1.0, 0.125, 0.5, 0.125, 0.5, 0.125, 1.0, 0.09375, 1.0, 0.09375, 0.5, 0.09375, 0.5, 0.09375, 1.0, 0.0625, 1.0, 0.0625, 0.5, 0.2968, 0.4854, 0.25, 0.49, 0.2032, 0.4854, 0.1582, 0.4717, 0.1167, 0.4496, 0.08029, 0.4197, 0.05045, 0.3833, 0.02827, 0.3418, 0.01461, 0.2968, 0.01, 0.25, 0.01461, 0.2032, 0.02827, 0.1582, 0.05045, 0.1167, 0.08029, 0.08029, 0.1167, 0.05045, 0.1582, 0.02827, 0.2032, 0.01461, 0.25, 0.01, 0.2968, 0.01461, 0.3418, 0.02827, 0.3833, 0.05045, 0.4197, 0.08029, 0.4496, 0.1167, 0.4717, 0.1582, 0.4854, 0.2032, 0.49, 0.25, 0.4854, 0.2968, 0.4717, 0.3418, 0.4496, 0.3833, 0.4197, 0.4197, 0.3833, 0.4496, 0.3418, 0.4717, 0.0625, 0.5, 0.0625, 1.0, 0.03125, 1.0, 0.03125, 0.5, 0.03125, 0.5, 0.03125, 1.0, 0.0, 1.0, 0.0, 0.5, 0.75, 0.49, 0.7968, 0.4854, 0.8418, 0.4717, 0.8833, 0.4496, 0.9197, 0.4197, 0.9496, 0.3833, 0.9717, 0.3418, 0.9854, 0.2968, 0.99, 0.25, 0.9854, 0.2032, 0.9717, 0.1582, 0.9496, 0.1167, 0.9197, 0.08029, 0.8833, 0.05045, 0.8418, 0.02827, 0.7968, 0.01461, 0.75, 0.01, 0.7032, 0.01461, 0.6582, 0.02827, 0.6167, 0.05045, 0.5803, 0.08029, 0.5504, 0.1167, 0.5283, 0.1582, 0.5146, 0.2032, 0.51, 0.25, 0.5146, 0.2968, 0.5283, 0.3418, 0.5504, 0.3833, 0.5803, 0.4197, 0.6167, 0.4496, 0.6582, 0.4717, 0.7032, 0.4854, 1.0, 0.5, 1.0, 1.0, 0.9688, 1.0, 0.9688, 0.5, 0.9688, 0.5, 0.9688, 1.0, 0.9375, 1.0, 0.9375, 0.5, 0.9375, 0.5, 0.9375, 1.0, 0.9062, 1.0, 0.9062, 0.5, 0.9062, 0.5, 0.9062, 1.0, 0.875, 1.0, 0.875, 0.5, 0.875, 0.5, 0.875, 1.0, 0.8438, 1.0, 0.8438, 0.5, 0.8438, 0.5, 0.8438, 1.0, 0.8125, 1.0, 0.8125, 0.5, 0.8125, 0.5, 0.8125, 1.0, 0.7812, 1.0, 0.7812, 0.5, 0.7812, 0.5, 0.7812, 1.0, 0.75, 1.0, 0.75, 0.5, 0.75, 0.5, 0.75, 1.0, 0.7188, 1.0, 0.7188, 0.5, 0.7188, 0.5, 0.7188, 1.0, 0.6875, 1.0, 0.6875, 0.5, 0.6875, 0.5, 0.6875, 1.0, 0.6562, 1.0, 0.6562, 0.5, 0.6562, 0.5, 0.6562, 1.0, 0.625, 1.0, 0.625, 0.5, 0.625, 0.5, 0.625, 1.0, 0.5938, 1.0, 0.5938, 0.5, 0.5938, 0.5, 0.5938, 1.0, 0.5625, 1.0, 0.5625, 0.5, 0.5625, 0.5, 0.5625, 1.0, 0.5312, 1.0, 0.5312, 0.5, 0.5312, 0.5, 0.5312, 1.0, 0.5, 1.0, 0.5, 0.5, 0.5, 0.5, 0.5, 1.0, 0.4688, 1.0, 0.4688, 0.5, 0.4688, 0.5, 0.4688, 1.0, 0.4375, 1.0, 0.4375, 0.5, 0.4375, 0.5, 0.4375, 1.0, 0.4062, 1.0, 0.4062, 0.5, 0.4062, 0.5, 0.4062, 1.0, 0.375, 1.0, 0.375, 0.5, 0.375, 0.5, 0.375, 1.0, 0.3438, 1.0, 0.3438, 0.5, 0.3438, 0.5, 0.3438, 1.0, 0.3125, 1.0, 0.3125, 0.5, 0.3125, 0.5, 0.3125, 1.0, 0.2812, 1.0, 0.2812, 0.5, 0.2812, 0.5, 0.2812, 1.0, 0.25, 1.0, 0.25, 0.5, 0.25, 0.5, 0.25, 1.0, 0.2188, 1.0, 0.2188, 0.5, 0.2188, 0.5, 0.2188, 1.0, 0.1875, 1.0, 0.1875, 0.5, 0.1875, 0.5, 0.1875, 1.0, 0.1562, 1.0, 0.1562, 0.5, 0.1562, 0.5, 0.1562, 1.0, 0.125, 1.0, 0.125, 0.5, 0.125, 0.5, 0.125, 1.0, 0.09375, 1.0, 0.09375, 0.5, 0.09375, 0.5, 0.09375, 1.0, 0.0625, 1.0, 0.0625, 0.5, 0.2968, 0.4854, 0.25, 0.49, 0.2032, 0.4854, 0.1582, 0.4717, 0.1167, 0.4496, 0.08029, 0.4197, 0.05045, 0.3833, 0.02827, 0.3418, 0.01461, 0.2968, 0.01, 0.25, 0.01461, 0.2032, 0.02827, 0.1582, 0.05045, 0.1167, 0.08029, 0.08029, 0.1167, 0.05045, 0.1582, 0.02827, 0.2032, 0.01461, 0.25, 0.01, 0.2968, 0.01461, 0.3418, 0.02827, 0.3833, 0.05045, 0.4197, 0.08029, 0.4496, 0.1167, 0.4717, 0.1582, 0.4854, 0.2032, 0.49, 0.25, 0.4854, 0.2968, 0.4717, 0.3418, 0.4496, 0.3833, 0.4197, 0.4197, 0.3833, 0.4496, 0.3418, 0.4717, 0.0625, 0.5, 0.0625, 1.0, 0.03125, 1.0, 0.03125, 0.5, 0.03125, 0.5, 0.03125, 1.0, 0.0, 1.0, 0.0, 0.5, 0.75, 0.49, 0.7968, 0.4854, 0.8418, 0.4717, 0.8833, 0.4496, 0.9197, 0.4197, 0.9496, 0.3833, 0.9717, 0.3418, 0.9854, 0.2968, 0.99, 0.25, 0.9854, 0.2032, 0.9717, 0.1582, 0.9496, 0.1167, 0.9197, 0.08029, 0.8833, 0.05045, 0.8418, 0.02827, 0.7968, 0.01461, 0.75, 0.01, 0.7032, 0.01461, 0.6582, 0.02827, 0.6167, 0.05045, 0.5803, 0.08029, 0.5504, 0.1167, 0.5283, 0.1582, 0.5146, 0.2032, 0.51, 0.25, 0.5146, 0.2968, 0.5283, 0.3418, 0.5504, 0.3833, 0.5803, 0.4197, 0.6167, 0.4496, 0.6582, 0.4717, 0.7032, 0.4854, 1.0, 0.5, 1.0, 1.0, 0.9688, 1.0, 0.9688, 0.5, 0.9688, 0.5, 0.9688, 1.0, 0.9375, 1.0, 0.9375, 0.5, 0.9375, 0.5, 0.9375, 1.0, 0.9062, 1.0, 0.9062, 0.5, 0.9062, 0.5, 0.9062, 1.0, 0.875, 1.0, 0.875, 0.5, 0.875, 0.5, 0.875, 1.0, 0.8438, 1.0, 0.8438, 0.5, 0.8438, 0.5, 0.8438, 1.0, 0.8125, 1.0, 0.8125, 0.5, 0.8125, 0.5, 0.8125, 1.0, 0.7812, 1.0, 0.7812, 0.5, 0.7812, 0.5, 0.7812, 1.0, 0.75, 1.0, 0.75, 0.5, 0.75, 0.5, 0.75, 1.0, 0.7188, 1.0, 0.7188, 0.5, 0.7188, 0.5, 0.7188, 1.0, 0.6875, 1.0, 0.6875, 0.5, 0.6875, 0.5, 0.6875, 1.0, 0.6562, 1.0, 0.6562, 0.5, 0.6562, 0.5, 0.6562, 1.0, 0.625, 1.0, 0.625, 0.5, 0.625, 0.5, 0.625, 1.0, 0.5938, 1.0, 0.5938, 0.5, 0.5938, 0.5, 0.5938, 1.0, 0.5625, 1.0, 0.5625, 0.5, 0.5625, 0.5, 0.5625, 1.0, 0.5312, 1.0, 0.5312, 0.5, 0.5312, 0.5, 0.5312, 1.0, 0.5, 1.0, 0.5, 0.5, 0.5, 0.5, 0.5, 1.0, 0.4688, 1.0, 0.4688, 0.5, 0.4688, 0.5, 0.4688, 1.0, 0.4375, 1.0, 0.4375, 0.5, 0.4375, 0.5, 0.4375, 1.0, 0.4062, 1.0, 0.4062, 0.5, 0.4062, 0.5, 0.4062, 1.0, 0.375, 1.0, 0.375, 0.5, 0.375, 0.5, 0.375, 1.0, 0.3438, 1.0, 0.3438, 0.5, 0.3438, 0.5, 0.3438, 1.0, 0.3125, 1.0, 0.3125, 0.5, 0.3125, 0.5, 0.3125, 1.0, 0.2812, 1.0, 0.2812, 0.5, 0.2812, 0.5, 0.2812, 1.0, 0.25, 1.0, 0.25, 0.5, 0.25, 0.5, 0.25, 1.0, 0.2188, 1.0, 0.2188, 0.5, 0.2188, 0.5, 0.2188, 1.0, 0.1875, 1.0, 0.1875, 0.5, 0.1875, 0.5, 0.1875, 1.0, 0.1562, 1.0, 0.1562, 0.5, 0.1562, 0.5, 0.1562, 1.0, 0.125, 1.0, 0.125, 0.5, 0.125, 0.5, 0.125, 1.0, 0.09375, 1.0, 0.09375, 0.5, 0.09375, 0.5, 0.09375, 1.0, 0.0625, 1.0, 0.0625, 0.5, 0.2968, 0.4854, 0.25, 0.49, 0.2032, 0.4854, 0.1582, 0.4717, 0.1167, 0.4496, 0.08029, 0.4197, 0.05045, 0.3833, 0.02827, 0.3418, 0.01461, 0.2968, 0.01, 0.25, 0.01461, 0.2032, 0.02827, 0.1582, 0.05045, 0.1167, 0.08029, 0.08029, 0.1167, 0.05045, 0.1582, 0.02827, 0.2032, 0.01461, 0.25, 0.01, 0.2968, 0.01461, 0.3418, 0.02827, 0.3833, 0.05045, 0.4197, 0.08029, 0.4496, 0.1167, 0.4717, 0.1582, 0.4854, 0.2032, 0.49, 0.25, 0.4854, 0.2968, 0.4717, 0.3418, 0.4496, 0.3833, 0.4197, 0.4197, 0.3833, 0.4496, 0.3418, 0.4717, 0.0625, 0.5, 0.0625, 1.0, 0.03125, 1.0, 0.03125, 0.5, 0.03125, 0.5, 0.03125, 1.0, 0.0, 1.0, 0.0, 0.5, 0.75, 0.49, 0.7968, 0.4854, 0.8418, 0.4717, 0.8833, 0.4496, 0.9197, 0.4197, 0.9496, 0.3833, 0.9717, 0.3418, 0.9854, 0.2968, 0.99, 0.25, 0.9854, 0.2032, 0.9717, 0.1582, 0.9496, 0.1167, 0.9197, 0.08029, 0.8833, 0.05045, 0.8418, 0.02827, 0.7968, 0.01461, 0.75, 0.01, 0.7032, 0.01461, 0.6582, 0.02827, 0.6167, 0.05045, 0.5803, 0.08029, 0.5504, 0.1167, 0.5283, 0.1582, 0.5146, 0.2032, 0.51, 0.25, 0.5146, 0.2968, 0.5283, 0.3418, 0.5504, 0.3833, 0.5803, 0.4197, 0.6167, 0.4496, 0.6582, 0.4717, 0.7032, 0.4854, 1.0, 0.5, 1.0, 1.0, 0.9688, 1.0, 0.9688, 0.5, 0.9688, 0.5, 0.9688, 1.0, 0.9375, 1.0, 0.9375, 0.5, 0.9375, 0.5, 0.9375, 1.0, 0.9062, 1.0, 0.9062, 0.5, 0.9062, 0.5, 0.9062, 1.0, 0.875, 1.0, 0.875, 0.5, 0.875, 0.5, 0.875, 1.0, 0.8438, 1.0, 0.8438, 0.5, 0.8438, 0.5, 0.8438, 1.0, 0.8125, 1.0, 0.8125, 0.5, 0.8125, 0.5, 0.8125, 1.0, 0.7812, 1.0, 0.7812, 0.5, 0.7812, 0.5, 0.7812, 1.0, 0.75, 1.0, 0.75, 0.5, 0.75, 0.5, 0.75, 1.0, 0.7188, 1.0, 0.7188, 0.5, 0.7188, 0.5, 0.7188, 1.0, 0.6875, 1.0, 0.6875, 0.5, 0.6875, 0.5, 0.6875, 1.0, 0.6562, 1.0, 0.6562, 0.5, 0.6562, 0.5, 0.6562, 1.0, 0.625, 1.0, 0.625, 0.5, 0.625, 0.5, 0.625, 1.0, 0.5938, 1.0, 0.5938, 0.5, 0.5938, 0.5, 0.5938, 1.0, 0.5625, 1.0, 0.5625, 0.5, 0.5625, 0.5, 0.5625, 1.0, 0.5312, 1.0, 0.5312, 0.5, 0.5312, 0.5, 0.5312, 1.0, 0.5, 1.0, 0.5, 0.5, 0.5, 0.5, 0.5, 1.0, 0.4688, 1.0, 0.4688, 0.5, 0.4688, 0.5, 0.4688, 1.0, 0.4375, 1.0, 0.4375, 0.5, 0.4375, 0.5, 0.4375, 1.0, 0.4062, 1.0, 0.4062, 0.5, 0.4062, 0.5, 0.4062, 1.0, 0.375, 1.0, 0.375, 0.5, 0.375, 0.5, 0.375, 1.0, 0.3438, 1.0, 0.3438, 0.5, 0.3438, 0.5, 0.3438, 1.0, 0.3125, 1.0, 0.3125, 0.5, 0.3125, 0.5, 0.3125, 1.0, 0.2812, 1.0, 0.2812, 0.5, 0.2812, 0.5, 0.2812, 1.0, 0.25, 1.0, 0.25, 0.5, 0.25, 0.5, 0.25, 1.0, 0.2188, 1.0, 0.2188, 0.5, 0.2188, 0.5, 0.2188, 1.0, 0.1875, 1.0, 0.1875, 0.5, 0.1875, 0.5, 0.1875, 1.0, 0.1562, 1.0, 0.1562, 0.5, 0.1562, 0.5, 0.1562, 1.0, 0.125, 1.0, 0.125, 0.5, 0.125, 0.5, 0.125, 1.0, 0.09375, 1.0, 0.09375, 0.5, 0.09375, 0.5, 0.09375, 1.0, 0.0625, 1.0, 0.0625, 0.5, 0.2968, 0.4854, 0.25, 0.49, 0.2032, 0.4854, 0.1582, 0.4717, 0.1167, 0.4496, 0.08029, 0.4197, 0.05045, 0.3833, 0.02827, 0.3418, 0.01461, 0.2968, 0.01, 0.25, 0.01461, 0.2032, 0.02827, 0.1582, 0.05045, 0.1167, 0.08029, 0.08029, 0.1167, 0.05045, 0.1582, 0.02827, 0.2032, 0.01461, 0.25, 0.01, 0.2968, 0.01461, 0.3418, 0.02827, 0.3833, 0.05045, 0.4197, 0.08029, 0.4496, 0.1167, 0.4717, 0.1582, 0.4854, 0.2032, 0.49, 0.25, 0.4854, 0.2968, 0.4717, 0.3418, 0.4496, 0.3833, 0.4197, 0.4197, 0.3833, 0.4496, 0.3418, 0.4717, 0.0625, 0.5, 0.0625, 1.0, 0.03125, 1.0, 0.03125, 0.5, 0.03125, 0.5, 0.03125, 1.0, 0.0, 1.0, 0.0, 0.5, 0.75, 0.49, 0.7968, 0.4854, 0.8418, 0.4717, 0.8833, 0.4496, 0.9197, 0.4197, 0.9496, 0.3833, 0.9717, 0.3418, 0.9854, 0.2968, 0.99, 0.25, 0.9854, 0.2032, 0.9717, 0.1582, 0.9496, 0.1167, 0.9197, 0.08029, 0.8833, 0.05045, 0.8418, 0.02827, 0.7968, 0.01461, 0.75, 0.01, 0.7032, 0.01461, 0.6582, 0.02827, 0.6167, 0.05045, 0.5803, 0.08029, 0.5504, 0.1167, 0.5283, 0.1582, 0.5146, 0.2032, 0.51, 0.25, 0.5146, 0.2968, 0.5283, 0.3418, 0.5504, 0.3833, 0.5803, 0.4197, 0.6167, 0.4496, 0.6582, 0.4717, 0.7032, 0.4854])
me_cube_004.materials.append(mat_material)
me_cube_004.materials.append(mat_material_001)
me_cube_004.use_mirror_vertex_groups = False
me_cube_004.update()
me_cube_005 = bpy.data.meshes.new('Cube.005')
me_cube_005.from_pydata([(-3.603, 2.069, 7.153e-07), (-1.497, 2.069, 7.153e-07), (-3.603, 2.03, -0.4037), (-1.497, 2.03, -0.4037), (-3.603, 1.912, -0.7919), (-1.497, 1.912, -0.7919), (-3.603, 1.721, -1.15), (-1.497, 1.721, -1.15), (-3.603, 1.463, -1.463), (-1.497, 1.463, -1.463), (-3.603, 1.15, -1.721), (-1.497, 1.15, -1.721), (-3.603, 0.7919, -1.912), (-1.497, 0.7919, -1.912), (-3.603, 0.4037, -2.03), (-1.497, 0.4037, -2.03), (-3.603, -1.115e-09, -2.069), (-1.497, -3.124e-09, -2.069), (-3.603, -0.4037, -2.03), (-1.497, -0.4037, -2.03), (-3.603, -0.7919, -1.912), (-1.497, -0.7919, -1.912), (-3.603, -1.15, -1.721), (-1.497, -1.15, -1.721), (-3.603, -1.463, -1.463), (-1.497, -1.463, -1.463), (-3.603, -1.721, -1.15), (-1.497, -1.721, -1.15), (-3.603, -1.912, -0.7919), (-1.497, -1.912, -0.7919), (-3.603, -2.03, -0.4037), (-1.497, -2.03, -0.4037), (-3.603, -2.069, 7.153e-07), (-1.497, -2.069, 7.153e-07), (-3.603, -2.03, 0.4037), (-1.497, -2.03, 0.4037), (-3.603, -1.912, 0.7919), (-1.497, -1.912, 0.7919), (-3.603, -1.721, 1.15), (-1.497, -1.721, 1.15), (-3.603, -1.463, 1.463), (-1.497, -1.463, 1.463), (-3.603, -1.15, 1.721), (-1.497, -1.15, 1.721), (-3.603, -0.7919, 1.912), (-1.497, -0.7919, 1.912), (-3.603, -0.4037, 2.03), (-1.497, -0.4037, 2.03), (-3.603, -3.124e-09, 2.069), (-1.497, -1.115e-09, 2.069), (-3.603, 0.4037, 2.03), (-1.497, 0.4037, 2.03), (-3.603, 0.7919, 1.912), (-1.497, 0.7919, 1.912), (-3.603, 1.15, 1.721), (-1.497, 1.15, 1.721), (-3.603, 1.463, 1.463), (-1.497, 1.463, 1.463), (-3.603, 1.721, 1.15), (-1.497, 1.721, 1.15), (-3.603, 1.912, 0.7919), (-1.497, 1.912, 0.7919), (-3.603, 2.03, 0.4037), (-1.497, 2.03, 0.4037), (-3.497, 0.4662, 4.768e-07), (3.035, 0.4662, 4.768e-07), (-3.497, 0.4572, -0.09095), (3.035, 0.4572, -0.09095), (-3.497, 0.4307, -0.1784), (3.035, 0.4307, -0.1784), (-3.497, 0.3876, -0.259), (3.035, 0.3876, -0.259), (-3.497, 0.3297, -0.3297), (3.035, 0.3297, -0.3297), (-3.497, 0.259, -0.3876), (3.035, 0.259, -0.3876), (-3.497, 0.1784, -0.4307), (3.035, 0.1784, -0.4307), (-3.497, 0.09095, -0.4572), (3.035, 0.09095, -0.4572), (-3.497, -3.458e-08, -0.4662), (3.035, -3.458e-08, -0.4662), (-3.497, -0.09095, -0.4572), (3.035, -0.09095, -0.4572), (-3.497, -0.1784, -0.4307), (3.035, -0.1784, -0.4307), (-3.497, -0.259, -0.3876), (3.035, -0.259, -0.3876), (-3.497, -0.3297, -0.3297), (3.035, -0.3297, -0.3297), (-3.497, -0.3876, -0.259), (3.035, -0.3876, -0.259), (-3.497, -0.4307, -0.1784), (3.035, -0.4307, -0.1784), (-3.497, -0.4572, -0.09095), (3.035, -0.4572, -0.09095), (-3.497, -0.4662, 4.768e-07), (3.035, -0.4662, 4.768e-07), (-3.497, -0.4572, 0.09095), (3.035, -0.4572, 0.09095), (-3.497, -0.4307, 0.1784), (3.035, -0.4307, 0.1784), (-3.497, -0.3876, 0.259), (3.035, -0.3876, 0.259), (-3.497, -0.3297, 0.3297), (3.035, -0.3297, 0.3297), (-3.497, -0.259, 0.3876), (3.035, -0.259, 0.3876), (-3.497, -0.1784, 0.4307), (3.035, -0.1784, 0.4307), (-3.497, -0.09095, 0.4572), (3.035, -0.09095, 0.4572), (-3.497, -3.458e-08, 0.4662), (3.035, -3.458e-08, 0.4662), (-3.497, 0.09095, 0.4572), (3.035, 0.09095, 0.4572), (-3.497, 0.1784, 0.4307), (3.035, 0.1784, 0.4307), (-3.497, 0.259, 0.3876), (3.035, 0.259, 0.3876), (-3.497, 0.3297, 0.3297), (3.035, 0.3297, 0.3297), (-3.497, 0.3876, 0.259), (3.035, 0.3876, 0.259), (-3.497, 0.4307, 0.1784), (3.035, 0.4307, 0.1784), (-3.497, 0.4572, 0.09095), (3.035, 0.4572, 0.09095), (2.504, 1.049, 2.384e-07), (3.057, 1.049, 2.384e-07), (2.504, 1.029, -0.2047), (3.057, 1.029, -0.2047), (2.504, 0.9693, -0.4015), (3.057, 0.9693, -0.4015), (2.504, 0.8723, -0.5829), (3.057, 0.8723, -0.5829), (2.504, 0.7419, -0.7419), (3.057, 0.7419, -0.7419), (2.504, 0.5829, -0.8723), (3.057, 0.5829, -0.8723), (2.504, 0.4015, -0.9693), (3.057, 0.4015, -0.9693), (2.504, 0.2047, -1.029), (3.057, 0.2047, -1.029), (2.504, 3.313e-09, -1.049), (3.057, 3.313e-09, -1.049), (2.504, -0.2047, -1.029), (3.057, -0.2047, -1.029), (2.504, -0.4015, -0.9693), (3.057, -0.4015, -0.9693), (2.504, -0.5829, -0.8723), (3.057, -0.5829, -0.8723), (2.504, -0.7419, -0.7419), (3.057, -0.7419, -0.7419), (2.504, -0.8723, -0.5829), (3.057, -0.8723, -0.5829), (2.504, -0.9693, -0.4015), (3.057, -0.9693, -0.4015), (2.504, -1.029, -0.2047), (3.057, -1.029, -0.2047), (2.504, -1.049, 2.384e-07), (3.057, -1.049, 2.384e-07), (2.504, -1.029, 0.2047), (3.057, -1.029, 0.2047), (2.504, -0.9693, 0.4015), (3.057, -0.9693, 0.4015), (2.504, -0.8723, 0.5829), (3.057, -0.8723, 0.5829), (2.504, -0.7419, 0.7419), (3.057, -0.7419, 0.7419), (2.504, -0.5829, 0.8723), (3.057, -0.5829, 0.8723), (2.504, -0.4015, 0.9693), (3.057, -0.4015, 0.9693), (2.504, -0.2047, 1.029), (3.057, -0.2047, 1.029), (2.504, 3.313e-09, 1.049), (3.057, 3.313e-09, 1.049), (2.504, 0.2047, 1.029), (3.057, 0.2047, 1.029), (2.504, 0.4015, 0.9693), (3.057, 0.4015, 0.9693), (2.504, 0.5829, 0.8723), (3.057, 0.5829, 0.8723), (2.504, 0.7419, 0.7419), (3.057, 0.7419, 0.7419), (2.504, 0.8723, 0.5829), (3.057, 0.8723, 0.5829), (2.504, 0.9693, 0.4015), (3.057, 0.9693, 0.4015), (2.504, 1.029, 0.2047), (3.057, 1.029, 0.2047), (-3.603, 2.606, 7.153e-07), (-3.603, 2.556, -0.5084), (-1.497, 2.556, -0.5084), (-1.497, 2.606, 7.153e-07), (-3.603, 2.408, -0.9973), (-1.497, 2.408, -0.9973), (-3.603, 2.167, -1.448), (-1.497, 2.167, -1.448), (-3.603, 1.843, -1.843), (-1.497, 1.843, -1.843), (-3.603, 1.448, -2.167), (-1.497, 1.448, -2.167), (-3.603, 0.9973, -2.408), (-1.497, 0.9973, -2.408), (-3.603, 0.5084, -2.556), (-1.497, 0.5084, -2.556), (-3.603, 4.911e-09, -2.606), (-1.497, 4.911e-09, -2.606), (-3.603, -0.5084, -2.556), (-1.497, -0.5084, -2.556), (-3.603, -0.9973, -2.408), (-1.497, -0.9973, -2.408), (-3.603, -1.448, -2.167), (-1.497, -1.448, -2.167), (-3.603, -1.843, -1.843), (-1.497, -1.843, -1.843), (-3.603, -2.167, -1.448), (-1.497, -2.167, -1.448), (-3.603, -2.408, -0.9973), (-1.497, -2.408, -0.9973), (-3.603, -2.556, -0.5084), (-1.497, -2.556, -0.5084), (-3.603, -2.606, 7.153e-07), (-1.497, -2.606, 7.153e-07), (-3.603, -2.556, 0.5084), (-1.497, -2.556, 0.5084), (-3.603, -2.408, 0.9973), (-1.497, -2.408, 0.9973), (-3.603, -2.167, 1.448), (-1.497, -2.167, 1.448), (-3.603, -1.843, 1.843), (-1.497, -1.843, 1.843), (-3.603, -1.448, 2.167), (-1.497, -1.448, 2.167), (-3.603, -0.9973, 2.408), (-1.497, -0.9973, 2.408), (-3.603, -0.5084, 2.556), (-1.497, -0.5084, 2.556), (-3.603, 4.911e-09, 2.606), (-1.497, 4.911e-09, 2.606), (-3.603, 0.5084, 2.556), (-1.497, 0.5084, 2.556), (-3.603, 0.9973, 2.408), (-1.497, 0.9973, 2.408), (-3.603, 1.448, 2.167), (-1.497, 1.448, 2.167), (-3.603, 1.843, 1.843), (-1.497, 1.843, 1.843), (-3.603, 2.167, 1.448), (-1.497, 2.167, 1.448), (-3.603, 2.408, 0.9973), (-1.497, 2.408, 0.9973), (-3.603, 2.556, 0.5084), (-1.497, 2.556, 0.5084), (-2.868, 2.069, 7.153e-07), (-2.868, 2.03, -0.4037), (-2.232, 2.03, -0.4037), (-2.232, 2.069, 7.153e-07), (-2.868, 1.912, -0.7919), (-2.232, 1.912, -0.7919), (-2.868, 1.721, -1.15), (-2.232, 1.721, -1.15), (-2.868, 1.463, -1.463), (-2.232, 1.463, -1.463), (-2.868, 1.15, -1.721), (-2.232, 1.15, -1.721), (-2.868, 0.7919, -1.912), (-2.232, 0.7919, -1.912), (-2.868, 0.4037, -2.03), (-2.232, 0.4037, -2.03), (-2.868, 2.511e-08, -2.069), (-2.232, -2.28e-08, -2.069), (-2.868, -0.4037, -2.03), (-2.232, -0.4037, -2.03), (-2.868, -0.7919, -1.912), (-2.232, -0.7919, -1.912), (-2.868, -1.15, -1.721), (-2.232, -1.15, -1.721), (-2.868, -1.463, -1.463), (-2.232, -1.463, -1.463), (-2.868, -1.721, -1.15), (-2.232, -1.721, -1.15), (-2.868, -1.912, -0.7919), (-2.232, -1.912, -0.7919), (-2.868, -2.03, -0.4037), (-2.232, -2.03, -0.4037), (-2.868, -2.069, 7.153e-07), (-2.232, -2.069, 7.153e-07), (-2.868, -2.03, 0.4037), (-2.232, -2.03, 0.4037), (-2.868, -1.912, 0.7919), (-2.232, -1.912, 0.7919), (-2.868, -1.721, 1.15), (-2.232, -1.721, 1.15), (-2.868, -1.463, 1.463), (-2.232, -1.463, 1.463), (-2.868, -1.15, 1.721), (-2.232, -1.15, 1.721), (-2.868, -0.7919, 1.912), (-2.232, -0.7919, 1.912), (-2.868, -0.4037, 2.03), (-2.232, -0.4037, 2.03), (-2.868, 2.31e-08, 2.069), (-2.232, -2.079e-08, 2.069), (-2.868, 0.4037, 2.03), (-2.232, 0.4037, 2.03), (-2.868, 0.7919, 1.912), (-2.232, 0.7919, 1.912), (-2.868, 1.15, 1.721), (-2.232, 1.15, 1.721), (-2.868, 1.463, 1.463), (-2.232, 1.463, 1.463), (-2.868, 1.721, 1.15), (-2.232, 1.721, 1.15), (-2.868, 1.912, 0.7919), (-2.232, 1.912, 0.7919), (-2.868, 2.03, 0.4037), (-2.232, 2.03, 0.4037)], [], [(112, 113, 115, 114), (192, 195, 194, 193), (110, 111, 113, 112), (193, 194, 197, 196), (108, 109, 111, 110), (196, 197, 199, 198), (106, 107, 109, 108), (198, 199, 201, 200), (104, 105, 107, 106), (200, 201, 203, 202), (102, 103, 105, 104), (202, 203, 205, 204), (100, 101, 103, 102), (204, 205, 207, 206), (98, 99, 101, 100), (206, 207, 209, 208), (96, 97, 99, 98), (208, 209, 211, 210), (94, 95, 97, 96), (210, 211, 213, 212), (92, 93, 95, 94), (212, 213, 215, 214), (90, 91, 93, 92), (214, 215, 217, 216), (88, 89, 91, 90), (216, 217, 219, 218), (86, 87, 89, 88), (218, 219, 221, 220), (84, 85, 87, 86), (220, 221, 223, 222), (82, 83, 85, 84), (222, 223, 225, 224), (80, 81, 83, 82), (224, 225, 227, 226), (78, 79, 81, 80), (226, 227, 229, 228), (76, 77, 79, 78), (228, 229, 231, 230), (74, 75, 77, 76), (230, 231, 233, 232), (72, 73, 75, 74), (232, 233, 235, 234), (70, 71, 73, 72), (234, 235, 237, 236), (64, 66, 68, 70, 72, 74, 76, 78, 80, 82, 84, 86, 88, 90, 92, 94, 96, 98, 100, 102, 104, 106, 108, 110, 112, 114, 116, 118, 120, 122, 124, 126), (68, 69, 71, 70), (236, 237, 239, 238), (126, 127, 65, 64), (66, 67, 69, 68), (238, 239, 241, 240), (124, 125, 127, 126), (64, 65, 67, 66), (240, 241, 243, 242), (67, 65, 127, 125, 123, 121, 119, 117, 115, 113, 111, 109, 107, 105, 103, 101, 99, 97, 95, 93, 91, 89, 87, 85, 83, 81, 79, 77, 75, 73, 71, 69), (242, 243, 245, 244), (122, 123, 125, 124), (244, 245, 247, 246), (120, 121, 123, 122), (246, 247, 249, 248), (118, 119, 121, 120), (248, 249, 251, 250), (116, 117, 119, 118), (250, 251, 253, 252), (9, 7, 263, 265), (252, 253, 255, 254), (114, 115, 117, 116), (254, 255, 195, 192), (35, 33, 289, 291), (128, 129, 131, 130), (130, 131, 133, 132), (132, 133, 135, 134), (134, 135, 137, 136), (136, 137, 139, 138), (138, 139, 141, 140), (140, 141, 143, 142), (142, 143, 145, 144), (144, 145, 147, 146), (146, 147, 149, 148), (148, 149, 151, 150), (150, 151, 153, 152), (152, 153, 155, 154), (154, 155, 157, 156), (156, 157, 159, 158), (158, 159, 161, 160), (160, 161, 163, 162), (162, 163, 165, 164), (164, 165, 167, 166), (166, 167, 169, 168), (168, 169, 171, 170), (170, 171, 173, 172), (172, 173, 175, 174), (174, 175, 177, 176), (176, 177, 179, 178), (178, 179, 181, 180), (180, 181, 183, 182), (182, 183, 185, 184), (184, 185, 187, 186), (186, 187, 189, 188), (131, 129, 191, 189, 187, 185, 183, 181, 179, 177, 175, 173, 171, 169, 167, 165, 163, 161, 159, 157, 155, 153, 151, 149, 147, 145, 143, 141, 139, 137, 135, 133), (188, 189, 191, 190), (190, 191, 129, 128), (128, 130, 132, 134, 136, 138, 140, 142, 144, 146, 148, 150, 152, 154, 156, 158, 160, 162, 164, 166, 168, 170, 172, 174, 176, 178, 180, 182, 184, 186, 188, 190), (2, 0, 192, 193), (1, 3, 194, 195), (4, 2, 193, 196), (3, 5, 197, 194), (6, 4, 196, 198), (5, 7, 199, 197), (8, 6, 198, 200), (7, 9, 201, 199), (10, 8, 200, 202), (9, 11, 203, 201), (12, 10, 202, 204), (11, 13, 205, 203), (14, 12, 204, 206), (13, 15, 207, 205), (16, 14, 206, 208), (15, 17, 209, 207), (18, 16, 208, 210), (17, 19, 211, 209), (20, 18, 210, 212), (19, 21, 213, 211), (22, 20, 212, 214), (21, 23, 215, 213), (24, 22, 214, 216), (23, 25, 217, 215), (26, 24, 216, 218), (25, 27, 219, 217), (28, 26, 218, 220), (27, 29, 221, 219), (30, 28, 220, 222), (29, 31, 223, 221), (32, 30, 222, 224), (31, 33, 225, 223), (34, 32, 224, 226), (33, 35, 227, 225), (36, 34, 226, 228), (35, 37, 229, 227), (38, 36, 228, 230), (37, 39, 231, 229), (40, 38, 230, 232), (39, 41, 233, 231), (42, 40, 232, 234), (41, 43, 235, 233), (44, 42, 234, 236), (43, 45, 237, 235), (46, 44, 236, 238), (45, 47, 239, 237), (48, 46, 238, 240), (47, 49, 241, 239), (50, 48, 240, 242), (49, 51, 243, 241), (52, 50, 242, 244), (51, 53, 245, 243), (54, 52, 244, 246), (53, 55, 247, 245), (56, 54, 246, 248), (55, 57, 249, 247), (58, 56, 248, 250), (57, 59, 251, 249), (60, 58, 250, 252), (59, 61, 253, 251), (62, 60, 252, 254), (61, 63, 255, 253), (0, 62, 254, 192), (63, 1, 195, 255), (258, 259, 319, 317, 315, 313, 311, 309, 307, 305, 303, 301, 299, 297, 295, 293, 291, 289, 287, 285, 283, 281, 279, 277, 275, 273, 271, 269, 267, 265, 263, 261), (256, 257, 260, 262, 264, 266, 268, 270, 272, 274, 276, 278, 280, 282, 284, 286, 288, 290, 292, 294, 296, 298, 300, 302, 304, 306, 308, 310, 312, 314, 316, 318), (60, 62, 318, 316), (34, 36, 292, 290), (8, 10, 266, 264), (63, 61, 317, 319), (37, 35, 291, 293), (11, 9, 265, 267), (62, 0, 256, 318), (36, 38, 294, 292), (10, 12, 268, 266), (1, 63, 319, 259), (39, 37, 293, 295), (13, 11, 267, 269), (38, 40, 296, 294), (12, 14, 270, 268), (41, 39, 295, 297), (15, 13, 269, 271), (40, 42, 298, 296), (14, 16, 272, 270), (43, 41, 297, 299), (17, 15, 271, 273), (42, 44, 300, 298), (16, 18, 274, 272), (45, 43, 299, 301), (19, 17, 273, 275), (44, 46, 302, 300), (18, 20, 276, 274), (47, 45, 301, 303), (21, 19, 275, 277), (46, 48, 304, 302), (20, 22, 278, 276), (49, 47, 303, 305), (23, 21, 277, 279), (48, 50, 306, 304), (22, 24, 280, 278), (51, 49, 305, 307), (25, 23, 279, 281), (50, 52, 308, 306), (24, 26, 282, 280), (53, 51, 307, 309), (27, 25, 281, 283), (52, 54, 310, 308), (26, 28, 284, 282), (0, 2, 257, 256), (55, 53, 309, 311), (29, 27, 283, 285), (3, 1, 259, 258), (54, 56, 312, 310), (28, 30, 286, 284), (2, 4, 260, 257), (57, 55, 311, 313), (31, 29, 285, 287), (5, 3, 258, 261), (56, 58, 314, 312), (30, 32, 288, 286), (4, 6, 262, 260), (59, 57, 313, 315), (33, 31, 287, 289), (7, 5, 261, 263), (58, 60, 316, 314), (32, 34, 290, 288), (6, 8, 264, 262), (61, 59, 315, 317)])
me_cube_005.polygons.foreach_set('material_index', [0, 1, 0, 1, 0, 1, 0, 1, 0, 1, 0, 1, 0, 1, 0, 1, 0, 1, 0, 1, 0, 1, 0, 1, 0, 1, 0, 1, 0, 1, 0, 1, 0, 1, 0, 1, 0, 1, 0, 1, 0, 1, 0, 1, 0, 0, 1, 0, 0, 1, 0, 0, 1, 0, 1, 0, 1, 0, 1, 0, 1, 0, 1, 1, 1, 0, 1, 1, 1, 1, 1, 1, 1, 1, 1, 1, 1, 1, 1, 1, 1, 1, 1, 1, 1, 1, 1, 1, 1, 1, 1, 1, 1, 1, 1, 1, 1, 1, 1, 1, 1, 1, 1, 1, 1, 1, 1, 1, 1, 1, 1, 1, 1, 1, 1, 1, 1, 1, 1, 1, 1, 1, 1, 1, 1, 1, 1, 1, 1, 1, 1, 1, 1, 1, 1, 1, 1, 1, 1, 1, 1, 1, 1, 1, 1, 1, 1, 1, 1, 1, 1, 1, 1, 1, 1, 1, 1, 1, 1, 1, 1, 1, 1, 1, 1, 1, 1, 1, 1, 1, 1, 1, 1, 1, 1, 1, 1, 1, 1, 1, 1, 1, 1, 1, 1, 1, 1, 1, 1, 1, 1, 1, 1, 1, 1, 1, 1, 1, 1, 1, 1, 1, 1, 1, 1, 1, 1, 1, 1, 1, 1, 1, 1, 1, 1, 1, 1, 1, 1, 1, 1, 1, 1, 1, 1, 1, 1, 1, 1, 1])
_uv = me_cube_005.uv_layers.new(name='UVMap')
_uv.uv.foreach_set('vector', [0.25, 0.5, 0.25, 1.0, 0.2188, 1.0, 0.2188, 0.5, 1.0, 0.5, 1.0, 1.0, 0.9688, 1.0, 0.9688, 0.5, 0.2812, 0.5, 0.2812, 1.0, 0.25, 1.0, 0.25, 0.5, 0.9688, 0.5, 0.9688, 1.0, 0.9375, 1.0, 0.9375, 0.5, 0.3125, 0.5, 0.3125, 1.0, 0.2812, 1.0, 0.2812, 0.5, 0.9375, 0.5, 0.9375, 1.0, 0.9062, 1.0, 0.9062, 0.5, 0.3438, 0.5, 0.3438, 1.0, 0.3125, 1.0, 0.3125, 0.5, 0.9062, 0.5, 0.9062, 1.0, 0.875, 1.0, 0.875, 0.5, 0.375, 0.5, 0.375, 1.0, 0.3438, 1.0, 0.3438, 0.5, 0.875, 0.5, 0.875, 1.0, 0.8438, 1.0, 0.8438, 0.5, 0.4062, 0.5, 0.4062, 1.0, 0.375, 1.0, 0.375, 0.5, 0.8438, 0.5, 0.8438, 1.0, 0.8125, 1.0, 0.8125, 0.5, 0.4375, 0.5, 0.4375, 1.0, 0.4062, 1.0, 0.4062, 0.5, 0.8125, 0.5, 0.8125, 1.0, 0.7812, 1.0, 0.7812, 0.5, 0.4688, 0.5, 0.4688, 1.0, 0.4375, 1.0, 0.4375, 0.5, 0.7812, 0.5, 0.7812, 1.0, 0.75, 1.0, 0.75, 0.5, 0.5, 0.5, 0.5, 1.0, 0.4688, 1.0, 0.4688, 0.5, 0.75, 0.5, 0.75, 1.0, 0.7188, 1.0, 0.7188, 0.5, 0.5312, 0.5, 0.5312, 1.0, 0.5, 1.0, 0.5, 0.5, 0.7188, 0.5, 0.7188, 1.0, 0.6875, 1.0, 0.6875, 0.5, 0.5625, 0.5, 0.5625, 1.0, 0.5312, 1.0, 0.5312, 0.5, 0.6875, 0.5, 0.6875, 1.0, 0.6562, 1.0, 0.6562, 0.5, 0.5938, 0.5, 0.5938, 1.0, 0.5625, 1.0, 0.5625, 0.5, 0.6562, 0.5, 0.6562, 1.0, 0.625, 1.0, 0.625, 0.5, 0.625, 0.5, 0.625, 1.0, 0.5938, 1.0, 0.5938, 0.5, 0.625, 0.5, 0.625, 1.0, 0.5938, 1.0, 0.5938, 0.5, 0.6562, 0.5, 0.6562, 1.0, 0.625, 1.0, 0.625, 0.5, 0.5938, 0.5, 0.5938, 1.0, 0.5625, 1.0, 0.5625, 0.5, 0.6875, 0.5, 0.6875, 1.0, 0.6562, 1.0, 0.6562, 0.5, 0.5625, 0.5, 0.5625, 1.0, 0.5312, 1.0, 0.5312, 0.5, 0.7188, 0.5, 0.7188, 1.0, 0.6875, 1.0, 0.6875, 0.5, 0.5312, 0.5, 0.5312, 1.0, 0.5, 1.0, 0.5, 0.5, 0.75, 0.5, 0.75, 1.0, 0.7188, 1.0, 0.7188, 0.5, 0.5, 0.5, 0.5, 1.0, 0.4688, 1.0, 0.4688, 0.5, 0.7812, 0.5, 0.7812, 1.0, 0.75, 1.0, 0.75, 0.5, 0.4688, 0.5, 0.4688, 1.0, 0.4375, 1.0, 0.4375, 0.5, 0.8125, 0.5, 0.8125, 1.0, 0.7812, 1.0, 0.7812, 0.5, 0.4375, 0.5, 0.4375, 1.0, 0.4062, 1.0, 0.4062, 0.5, 0.8438, 0.5, 0.8438, 1.0, 0.8125, 1.0, 0.8125, 0.5, 0.4062, 0.5, 0.4062, 1.0, 0.375, 1.0, 0.375, 0.5, 0.875, 0.5, 0.875, 1.0, 0.8438, 1.0, 0.8438, 0.5, 0.375, 0.5, 0.375, 1.0, 0.3438, 1.0, 0.3438, 0.5, 0.9062, 0.5, 0.9062, 1.0, 0.875, 1.0, 0.875, 0.5, 0.3438, 0.5, 0.3438, 1.0, 0.3125, 1.0, 0.3125, 0.5, 0.75, 0.49, 0.7968, 0.4854, 0.8418, 0.4717, 0.8833, 0.4496, 0.9197, 0.4197, 0.9496, 0.3833, 0.9717, 0.3418, 0.9854, 0.2968, 0.99, 0.25, 0.9854, 0.2032, 0.9717, 0.1582, 0.9496, 0.1167, 0.9197, 0.08029, 0.8833, 0.05045, 0.8418, 0.02827, 0.7968, 0.01461, 0.75, 0.01, 0.7032, 0.01461, 0.6582, 0.02827, 0.6167, 0.05045, 0.5803, 0.08029, 0.5504, 0.1167, 0.5283, 0.1582, 0.5146, 0.2032, 0.51, 0.25, 0.5146, 0.2968, 0.5283, 0.3418, 0.5504, 0.3833, 0.5803, 0.4197, 0.6167, 0.4496, 0.6582, 0.4717, 0.7032, 0.4854, 0.9375, 0.5, 0.9375, 1.0, 0.9062, 1.0, 0.9062, 0.5, 0.3125, 0.5, 0.3125, 1.0, 0.2812, 1.0, 0.2812, 0.5, 0.03125, 0.5, 0.03125, 1.0, 0.0, 1.0, 0.0, 0.5, 0.9688, 0.5, 0.9688, 1.0, 0.9375, 1.0, 0.9375, 0.5, 0.2812, 0.5, 0.2812, 1.0, 0.25, 1.0, 0.25, 0.5, 0.0625, 0.5, 0.0625, 1.0, 0.03125, 1.0, 0.03125, 0.5, 1.0, 0.5, 1.0, 1.0, 0.9688, 1.0, 0.9688, 0.5, 0.25, 0.5, 0.25, 1.0, 0.2188, 1.0, 0.2188, 0.5, 0.2968, 0.4854, 0.25, 0.49, 0.2032, 0.4854, 0.1582, 0.4717, 0.1167, 0.4496, 0.08029, 0.4197, 0.05045, 0.3833, 0.02827, 0.3418, 0.01461, 0.2968, 0.01, 0.25, 0.01461, 0.2032, 0.02827, 0.1582, 0.05045, 0.1167, 0.08029, 0.08029, 0.1167, 0.05045, 0.1582, 0.02827, 0.2032, 0.01461, 0.25, 0.01, 0.2968, 0.01461, 0.3418, 0.02827, 0.3833, 0.05045, 0.4197, 0.08029, 0.4496, 0.1167, 0.4717, 0.1582, 0.4854, 0.2032, 0.49, 0.25, 0.4854, 0.2968, 0.4717, 0.3418, 0.4496, 0.3833, 0.4197, 0.4197, 0.3833, 0.4496, 0.3418, 0.4717, 0.2188, 0.5, 0.2188, 1.0, 0.1875, 1.0, 0.1875, 0.5, 0.09375, 0.5, 0.09375, 1.0, 0.0625, 1.0, 0.0625, 0.5, 0.1875, 0.5, 0.1875, 1.0, 0.1562, 1.0, 0.1562, 0.5, 0.125, 0.5, 0.125, 1.0, 0.09375, 1.0, 0.09375, 0.5, 0.1562, 0.5, 0.1562, 1.0, 0.125, 1.0, 0.125, 0.5, 0.1562, 0.5, 0.1562, 1.0, 0.125, 1.0, 0.125, 0.5, 0.125, 0.5, 0.125, 1.0, 0.09375, 1.0, 0.09375, 0.5, 0.1875, 0.5, 0.1875, 1.0, 0.1562, 1.0, 0.1562, 0.5, 0.09375, 0.5, 0.09375, 1.0, 0.0625, 1.0, 0.0625, 0.5, 0.3848, 0.3848, 0.3559, 0.4085, 0.3559, 0.4085, 0.3848, 0.3848, 0.0625, 0.5, 0.0625, 1.0, 0.03125, 1.0, 0.03125, 0.5, 0.2188, 0.5, 0.2188, 1.0, 0.1875, 1.0, 0.1875, 0.5, 0.03125, 0.5, 0.03125, 1.0, 0.0, 1.0, 0.0, 0.5, 0.2128, 0.06309, 0.25, 0.05942, 0.25, 0.05942, 0.2128, 0.06309, 1.0, 0.5, 1.0, 1.0, 0.9688, 1.0, 0.9688, 0.5, 0.9688, 0.5, 0.9688, 1.0, 0.9375, 1.0, 0.9375, 0.5, 0.9375, 0.5, 0.9375, 1.0, 0.9062, 1.0, 0.9062, 0.5, 0.9062, 0.5, 0.9062, 1.0, 0.875, 1.0, 0.875, 0.5, 0.875, 0.5, 0.875, 1.0, 0.8438, 1.0, 0.8438, 0.5, 0.8438, 0.5, 0.8438, 1.0, 0.8125, 1.0, 0.8125, 0.5, 0.8125, 0.5, 0.8125, 1.0, 0.7812, 1.0, 0.7812, 0.5, 0.7812, 0.5, 0.7812, 1.0, 0.75, 1.0, 0.75, 0.5, 0.75, 0.5, 0.75, 1.0, 0.7188, 1.0, 0.7188, 0.5, 0.7188, 0.5, 0.7188, 1.0, 0.6875, 1.0, 0.6875, 0.5, 0.6875, 0.5, 0.6875, 1.0, 0.6562, 1.0, 0.6562, 0.5, 0.6562, 0.5, 0.6562, 1.0, 0.625, 1.0, 0.625, 0.5, 0.625, 0.5, 0.625, 1.0, 0.5938, 1.0, 0.5938, 0.5, 0.5938, 0.5, 0.5938, 1.0, 0.5625, 1.0, 0.5625, 0.5, 0.5625, 0.5, 0.5625, 1.0, 0.5312, 1.0, 0.5312, 0.5, 0.5312, 0.5, 0.5312, 1.0, 0.5, 1.0, 0.5, 0.5, 0.5, 0.5, 0.5, 1.0, 0.4688, 1.0, 0.4688, 0.5, 0.4688, 0.5, 0.4688, 1.0, 0.4375, 1.0, 0.4375, 0.5, 0.4375, 0.5, 0.4375, 1.0, 0.4062, 1.0, 0.4062, 0.5, 0.4062, 0.5, 0.4062, 1.0, 0.375, 1.0, 0.375, 0.5, 0.375, 0.5, 0.375, 1.0, 0.3438, 1.0, 0.3438, 0.5, 0.3438, 0.5, 0.3438, 1.0, 0.3125, 1.0, 0.3125, 0.5, 0.3125, 0.5, 0.3125, 1.0, 0.2812, 1.0, 0.2812, 0.5, 0.2812, 0.5, 0.2812, 1.0, 0.25, 1.0, 0.25, 0.5, 0.25, 0.5, 0.25, 1.0, 0.2188, 1.0, 0.2188, 0.5, 0.2188, 0.5, 0.2188, 1.0, 0.1875, 1.0, 0.1875, 0.5, 0.1875, 0.5, 0.1875, 1.0, 0.1562, 1.0, 0.1562, 0.5, 0.1562, 0.5, 0.1562, 1.0, 0.125, 1.0, 0.125, 0.5, 0.125, 0.5, 0.125, 1.0, 0.09375, 1.0, 0.09375, 0.5, 0.09375, 0.5, 0.09375, 1.0, 0.0625, 1.0, 0.0625, 0.5, 0.2968, 0.4854, 0.25, 0.49, 0.2032, 0.4854, 0.1582, 0.4717, 0.1167, 0.4496, 0.08029, 0.4197, 0.05045, 0.3833, 0.02827, 0.3418, 0.01461, 0.2968, 0.01, 0.25, 0.01461, 0.2032, 0.02827, 0.1582, 0.05045, 0.1167, 0.08029, 0.08029, 0.1167, 0.05045, 0.1582, 0.02827, 0.2032, 0.01461, 0.25, 0.01, 0.2968, 0.01461, 0.3418, 0.02827, 0.3833, 0.05045, 0.4197, 0.08029, 0.4496, 0.1167, 0.4717, 0.1582, 0.4854, 0.2032, 0.49, 0.25, 0.4854, 0.2968, 0.4717, 0.3418, 0.4496, 0.3833, 0.4197, 0.4197, 0.3833, 0.4496, 0.3418, 0.4717, 0.0625, 0.5, 0.0625, 1.0, 0.03125, 1.0, 0.03125, 0.5, 0.03125, 0.5, 0.03125, 1.0, 0.0, 1.0, 0.0, 0.5, 0.75, 0.49, 0.7968, 0.4854, 0.8418, 0.4717, 0.8833, 0.4496, 0.9197, 0.4197, 0.9496, 0.3833, 0.9717, 0.3418, 0.9854, 0.2968, 0.99, 0.25, 0.9854, 0.2032, 0.9717, 0.1582, 0.9496, 0.1167, 0.9197, 0.08029, 0.8833, 0.05045, 0.8418, 0.02827, 0.7968, 0.01461, 0.75, 0.01, 0.7032, 0.01461, 0.6582, 0.02827, 0.6167, 0.05045, 0.5803, 0.08029, 0.5504, 0.1167, 0.5283, 0.1582, 0.5146, 0.2032, 0.51, 0.25, 0.5146, 0.2968, 0.5283, 0.3418, 0.5504, 0.3833, 0.5803, 0.4197, 0.6167, 0.4496, 0.6582, 0.4717, 0.7032, 0.4854, 0.7872, 0.4369, 0.75, 0.4406, 0.75, 0.49, 0.7968, 0.4854, 0.25, 0.4406, 0.2872, 0.4369, 0.2968, 0.4854, 0.25, 0.49, 0.8229, 0.4261, 0.7872, 0.4369, 0.7968, 0.4854, 0.8418, 0.4717, 0.2872, 0.4369, 0.3229, 0.4261, 0.3418, 0.4717, 0.2968, 0.4854, 0.8559, 0.4085, 0.8229, 0.4261, 0.8418, 0.4717, 0.8833, 0.4496, 0.3229, 0.4261, 0.3559, 0.4085, 0.3833, 0.4496, 0.3418, 0.4717, 0.8848, 0.3848, 0.8559, 0.4085, 0.8833, 0.4496, 0.9197, 0.4197, 0.3559, 0.4085, 0.3848, 0.3848, 0.4197, 0.4197, 0.3833, 0.4496, 0.9085, 0.3559, 0.8848, 0.3848, 0.9197, 0.4197, 0.9496, 0.3833, 0.3848, 0.3848, 0.4085, 0.3559, 0.4496, 0.3833, 0.4197, 0.4197, 0.9261, 0.3229, 0.9085, 0.3559, 0.9496, 0.3833, 0.9717, 0.3418, 0.4085, 0.3559, 0.4261, 0.3229, 0.4717, 0.3418, 0.4496, 0.3833, 0.9369, 0.2872, 0.9261, 0.3229, 0.9717, 0.3418, 0.9854, 0.2968, 0.4261, 0.3229, 0.4369, 0.2872, 0.4854, 0.2968, 0.4717, 0.3418, 0.9406, 0.25, 0.9369, 0.2872, 0.9854, 0.2968, 0.99, 0.25, 0.4369, 0.2872, 0.4406, 0.25, 0.49, 0.25, 0.4854, 0.2968, 0.9369, 0.2128, 0.9406, 0.25, 0.99, 0.25, 0.9854, 0.2032, 0.4406, 0.25, 0.4369, 0.2128, 0.4854, 0.2032, 0.49, 0.25, 0.9261, 0.1771, 0.9369, 0.2128, 0.9854, 0.2032, 0.9717, 0.1582, 0.4369, 0.2128, 0.4261, 0.1771, 0.4717, 0.1582, 0.4854, 0.2032, 0.9085, 0.1441, 0.9261, 0.1771, 0.9717, 0.1582, 0.9496, 0.1167, 0.4261, 0.1771, 0.4085, 0.1441, 0.4496, 0.1167, 0.4717, 0.1582, 0.8848, 0.1152, 0.9085, 0.1441, 0.9496, 0.1167, 0.9197, 0.08029, 0.4085, 0.1441, 0.3848, 0.1152, 0.4197, 0.08029, 0.4496, 0.1167, 0.8559, 0.09154, 0.8848, 0.1152, 0.9197, 0.08029, 0.8833, 0.05045, 0.3848, 0.1152, 0.3559, 0.09154, 0.3833, 0.05045, 0.4197, 0.08029, 0.8229, 0.07393, 0.8559, 0.09154, 0.8833, 0.05045, 0.8418, 0.02827, 0.3559, 0.09154, 0.3229, 0.07393, 0.3418, 0.02827, 0.3833, 0.05045, 0.7872, 0.06309, 0.8229, 0.07393, 0.8418, 0.02827, 0.7968, 0.01461, 0.3229, 0.07393, 0.2872, 0.06309, 0.2968, 0.01461, 0.3418, 0.02827, 0.75, 0.05942, 0.7872, 0.06309, 0.7968, 0.01461, 0.75, 0.01, 0.2872, 0.06309, 0.25, 0.05942, 0.25, 0.01, 0.2968, 0.01461, 0.7128, 0.06309, 0.75, 0.05942, 0.75, 0.01, 0.7032, 0.01461, 0.25, 0.05942, 0.2128, 0.06309, 0.2032, 0.01461, 0.25, 0.01, 0.6771, 0.07393, 0.7128, 0.06309, 0.7032, 0.01461, 0.6582, 0.02827, 0.2128, 0.06309, 0.1771, 0.07393, 0.1582, 0.02827, 0.2032, 0.01461, 0.6441, 0.09154, 0.6771, 0.07393, 0.6582, 0.02827, 0.6167, 0.05045, 0.1771, 0.07393, 0.1441, 0.09154, 0.1167, 0.05045, 0.1582, 0.02827, 0.6152, 0.1152, 0.6441, 0.09154, 0.6167, 0.05045, 0.5803, 0.08029, 0.1441, 0.09154, 0.1152, 0.1152, 0.08029, 0.08029, 0.1167, 0.05045, 0.5915, 0.1441, 0.6152, 0.1152, 0.5803, 0.08029, 0.5504, 0.1167, 0.1152, 0.1152, 0.09154, 0.1441, 0.05045, 0.1167, 0.08029, 0.08029, 0.5739, 0.1771, 0.5915, 0.1441, 0.5504, 0.1167, 0.5283, 0.1582, 0.09154, 0.1441, 0.07393, 0.1771, 0.02827, 0.1582, 0.05045, 0.1167, 0.5631, 0.2128, 0.5739, 0.1771, 0.5283, 0.1582, 0.5146, 0.2032, 0.07393, 0.1771, 0.06309, 0.2128, 0.01461, 0.2032, 0.02827, 0.1582, 0.5594, 0.25, 0.5631, 0.2128, 0.5146, 0.2032, 0.51, 0.25, 0.06309, 0.2128, 0.05942, 0.25, 0.01, 0.25, 0.01461, 0.2032, 0.5631, 0.2872, 0.5594, 0.25, 0.51, 0.25, 0.5146, 0.2968, 0.05942, 0.25, 0.06309, 0.2872, 0.01461, 0.2968, 0.01, 0.25, 0.5739, 0.3229, 0.5631, 0.2872, 0.5146, 0.2968, 0.5283, 0.3418, 0.06309, 0.2872, 0.07393, 0.3229, 0.02827, 0.3418, 0.01461, 0.2968, 0.5915, 0.3559, 0.5739, 0.3229, 0.5283, 0.3418, 0.5504, 0.3833, 0.07393, 0.3229, 0.09154, 0.3559, 0.05045, 0.3833, 0.02827, 0.3418, 0.6152, 0.3848, 0.5915, 0.3559, 0.5504, 0.3833, 0.5803, 0.4197, 0.09154, 0.3559, 0.1152, 0.3848, 0.08029, 0.4197, 0.05045, 0.3833, 0.6441, 0.4085, 0.6152, 0.3848, 0.5803, 0.4197, 0.6167, 0.4496, 0.1152, 0.3848, 0.1441, 0.4085, 0.1167, 0.4496, 0.08029, 0.4197, 0.6771, 0.4261, 0.6441, 0.4085, 0.6167, 0.4496, 0.6582, 0.4717, 0.1441, 0.4085, 0.1771, 0.4261, 0.1582, 0.4717, 0.1167, 0.4496, 0.7128, 0.4369, 0.6771, 0.4261, 0.6582, 0.4717, 0.7032, 0.4854, 0.1771, 0.4261, 0.2128, 0.4369, 0.2032, 0.4854, 0.1582, 0.4717, 0.75, 0.4406, 0.7128, 0.4369, 0.7032, 0.4854, 0.75, 0.49, 0.2128, 0.4369, 0.25, 0.4406, 0.25, 0.49, 0.2032, 0.4854, 0.2872, 0.4369, 0.25, 0.4406, 0.2128, 0.4369, 0.1771, 0.4261, 0.1441, 0.4085, 0.1152, 0.3848, 0.09154, 0.3559, 0.07393, 0.3229, 0.06309, 0.2872, 0.05942, 0.25, 0.06309, 0.2128, 0.07393, 0.1771, 0.09154, 0.1441, 0.1152, 0.1152, 0.1441, 0.09154, 0.1771, 0.07393, 0.2128, 0.06309, 0.25, 0.05942, 0.2872, 0.06309, 0.3229, 0.07393, 0.3559, 0.09154, 0.3848, 0.1152, 0.4085, 0.1441, 0.4261, 0.1771, 0.4369, 0.2128, 0.4406, 0.25, 0.4369, 0.2872, 0.4261, 0.3229, 0.4085, 0.3559, 0.3848, 0.3848, 0.3559, 0.4085, 0.3229, 0.4261, 0.75, 0.4406, 0.7872, 0.4369, 0.8229, 0.4261, 0.8559, 0.4085, 0.8848, 0.3848, 0.9085, 0.3559, 0.9261, 0.3229, 0.9369, 0.2872, 0.9406, 0.25, 0.9369, 0.2128, 0.9261, 0.1771, 0.9085, 0.1441, 0.8848, 0.1152, 0.8559, 0.09154, 0.8229, 0.07393, 0.7872, 0.06309, 0.75, 0.05942, 0.7128, 0.06309, 0.6771, 0.07393, 0.6441, 0.09154, 0.6152, 0.1152, 0.5915, 0.1441, 0.5739, 0.1771, 0.5631, 0.2128, 0.5594, 0.25, 0.5631, 0.2872, 0.5739, 0.3229, 0.5915, 0.3559, 0.6152, 0.3848, 0.6441, 0.4085, 0.6771, 0.4261, 0.7128, 0.4369, 0.6771, 0.4261, 0.7128, 0.4369, 0.7128, 0.4369, 0.6771, 0.4261, 0.7128, 0.06309, 0.6771, 0.07393, 0.6771, 0.07393, 0.7128, 0.06309, 0.8848, 0.3848, 0.9085, 0.3559, 0.9085, 0.3559, 0.8848, 0.3848, 0.2128, 0.4369, 0.1771, 0.4261, 0.1771, 0.4261, 0.2128, 0.4369, 0.1771, 0.07393, 0.2128, 0.06309, 0.2128, 0.06309, 0.1771, 0.07393, 0.4085, 0.3559, 0.3848, 0.3848, 0.3848, 0.3848, 0.4085, 0.3559, 0.7128, 0.4369, 0.75, 0.4406, 0.75, 0.4406, 0.7128, 0.4369, 0.6771, 0.07393, 0.6441, 0.09154, 0.6441, 0.09154, 0.6771, 0.07393, 0.9085, 0.3559, 0.9261, 0.3229, 0.9261, 0.3229, 0.9085, 0.3559, 0.25, 0.4406, 0.2128, 0.4369, 0.2128, 0.4369, 0.25, 0.4406, 0.1441, 0.09154, 0.1771, 0.07393, 0.1771, 0.07393, 0.1441, 0.09154, 0.4261, 0.3229, 0.4085, 0.3559, 0.4085, 0.3559, 0.4261, 0.3229, 0.6441, 0.09154, 0.6152, 0.1152, 0.6152, 0.1152, 0.6441, 0.09154, 0.9261, 0.3229, 0.9369, 0.2872, 0.9369, 0.2872, 0.9261, 0.3229, 0.1152, 0.1152, 0.1441, 0.09154, 0.1441, 0.09154, 0.1152, 0.1152, 0.4369, 0.2872, 0.4261, 0.3229, 0.4261, 0.3229, 0.4369, 0.2872, 0.6152, 0.1152, 0.5915, 0.1441, 0.5915, 0.1441, 0.6152, 0.1152, 0.9369, 0.2872, 0.9406, 0.25, 0.9406, 0.25, 0.9369, 0.2872, 0.09154, 0.1441, 0.1152, 0.1152, 0.1152, 0.1152, 0.09154, 0.1441, 0.4406, 0.25, 0.4369, 0.2872, 0.4369, 0.2872, 0.4406, 0.25, 0.5915, 0.1441, 0.5739, 0.1771, 0.5739, 0.1771, 0.5915, 0.1441, 0.9406, 0.25, 0.9369, 0.2128, 0.9369, 0.2128, 0.9406, 0.25, 0.07393, 0.1771, 0.09154, 0.1441, 0.09154, 0.1441, 0.07393, 0.1771, 0.4369, 0.2128, 0.4406, 0.25, 0.4406, 0.25, 0.4369, 0.2128, 0.5739, 0.1771, 0.5631, 0.2128, 0.5631, 0.2128, 0.5739, 0.1771, 0.9369, 0.2128, 0.9261, 0.1771, 0.9261, 0.1771, 0.9369, 0.2128, 0.06309, 0.2128, 0.07393, 0.1771, 0.07393, 0.1771, 0.06309, 0.2128, 0.4261, 0.1771, 0.4369, 0.2128, 0.4369, 0.2128, 0.4261, 0.1771, 0.5631, 0.2128, 0.5594, 0.25, 0.5594, 0.25, 0.5631, 0.2128, 0.9261, 0.1771, 0.9085, 0.1441, 0.9085, 0.1441, 0.9261, 0.1771, 0.05942, 0.25, 0.06309, 0.2128, 0.06309, 0.2128, 0.05942, 0.25, 0.4085, 0.1441, 0.4261, 0.1771, 0.4261, 0.1771, 0.4085, 0.1441, 0.5594, 0.25, 0.5631, 0.2872, 0.5631, 0.2872, 0.5594, 0.25, 0.9085, 0.1441, 0.8848, 0.1152, 0.8848, 0.1152, 0.9085, 0.1441, 0.06309, 0.2872, 0.05942, 0.25, 0.05942, 0.25, 0.06309, 0.2872, 0.3848, 0.1152, 0.4085, 0.1441, 0.4085, 0.1441, 0.3848, 0.1152, 0.5631, 0.2872, 0.5739, 0.3229, 0.5739, 0.3229, 0.5631, 0.2872, 0.8848, 0.1152, 0.8559, 0.09154, 0.8559, 0.09154, 0.8848, 0.1152, 0.07393, 0.3229, 0.06309, 0.2872, 0.06309, 0.2872, 0.07393, 0.3229, 0.3559, 0.09154, 0.3848, 0.1152, 0.3848, 0.1152, 0.3559, 0.09154, 0.5739, 0.3229, 0.5915, 0.3559, 0.5915, 0.3559, 0.5739, 0.3229, 0.8559, 0.09154, 0.8229, 0.07393, 0.8229, 0.07393, 0.8559, 0.09154, 0.75, 0.4406, 0.7872, 0.4369, 0.7872, 0.4369, 0.75, 0.4406, 0.09154, 0.3559, 0.07393, 0.3229, 0.07393, 0.3229, 0.09154, 0.3559, 0.3229, 0.07393, 0.3559, 0.09154, 0.3559, 0.09154, 0.3229, 0.07393, 0.2872, 0.4369, 0.25, 0.4406, 0.25, 0.4406, 0.2872, 0.4369, 0.5915, 0.3559, 0.6152, 0.3848, 0.6152, 0.3848, 0.5915, 0.3559, 0.8229, 0.07393, 0.7872, 0.06309, 0.7872, 0.06309, 0.8229, 0.07393, 0.7872, 0.4369, 0.8229, 0.4261, 0.8229, 0.4261, 0.7872, 0.4369, 0.1152, 0.3848, 0.09154, 0.3559, 0.09154, 0.3559, 0.1152, 0.3848, 0.2872, 0.06309, 0.3229, 0.07393, 0.3229, 0.07393, 0.2872, 0.06309, 0.3229, 0.4261, 0.2872, 0.4369, 0.2872, 0.4369, 0.3229, 0.4261, 0.6152, 0.3848, 0.6441, 0.4085, 0.6441, 0.4085, 0.6152, 0.3848, 0.7872, 0.06309, 0.75, 0.05942, 0.75, 0.05942, 0.7872, 0.06309, 0.8229, 0.4261, 0.8559, 0.4085, 0.8559, 0.4085, 0.8229, 0.4261, 0.1441, 0.4085, 0.1152, 0.3848, 0.1152, 0.3848, 0.1441, 0.4085, 0.25, 0.05942, 0.2872, 0.06309, 0.2872, 0.06309, 0.25, 0.05942, 0.3559, 0.4085, 0.3229, 0.4261, 0.3229, 0.4261, 0.3559, 0.4085, 0.6441, 0.4085, 0.6771, 0.4261, 0.6771, 0.4261, 0.6441, 0.4085, 0.75, 0.05942, 0.7128, 0.06309, 0.7128, 0.06309, 0.75, 0.05942, 0.8559, 0.4085, 0.8848, 0.3848, 0.8848, 0.3848, 0.8559, 0.4085, 0.1771, 0.4261, 0.1441, 0.4085, 0.1441, 0.4085, 0.1771, 0.4261])
me_cube_005.materials.append(mat_material)
me_cube_005.materials.append(mat_material_001)
me_cube_005.use_mirror_vertex_groups = False
me_cube_005.update()

# ---- objects
ob_block_col = bpy.data.objects.new('block-col', me_cube)
ob_hoist_col = bpy.data.objects.new('hoist-col', me_cube_002)
ob_arm_col = bpy.data.objects.new('arm-col', me_cube_004)
ob_water_wheel_col = bpy.data.objects.new('water_wheel-col', me_cube_005)

# ---- transforms, parenting, visibility, modifiers, constraints
ob_block_col.location = (0.0, 0.0, 0.0)
ob_block_col.lock_rotations_4d = False
ob_block_col.empty_display_type = 'ARROWS'
ob_block_col.lineart.crease_threshold = 0.0
ob_hoist_col.location = (0.9617, 6.425, 0.0)
ob_arm_col.location = (2.321, 1.932, 2.661)
ob_arm_col.rotation_euler = (-0.3976, -0.0, 0.0)
ob_arm_col.scale = (1.0, -1.0, 1.0)
ob_arm_col.lock_rotations_4d = False
ob_arm_col.empty_display_type = 'ARROWS'
ob_arm_col.lineart.crease_threshold = 0.0
ob_water_wheel_col.location = (0.4969, -1.987e-08, 3.0)
ob_water_wheel_col.lock_rotations_4d = False
ob_water_wheel_col.empty_display_type = 'ARROWS'
ob_water_wheel_col.lineart.crease_threshold = 0.0

# ---- collection membership
col_collection.objects.link(ob_block_col)
col_collection.objects.link(ob_hoist_col)
col_collection.objects.link(ob_arm_col)
col_collection.objects.link(ob_water_wheel_col)

# ---- scene / render settings (as saved in the file)
scene.frame_start = 1; scene.frame_end = 250; scene.frame_set(1)
scene.render.engine = 'BLENDER_EEVEE_NEXT'
scene.cycles.sampling_pattern = 'TABULATED_SOBOL'
scene.eevee.ray_tracing_options.trace_max_roughness = 0.0
bpy.context.view_layer.update()

# ---- added for rendering (the .blend has no active camera and no usable light): camera, sun
cam_auto = bpy.data.cameras.new('AutoCamera')
cam_auto.lens = 50.0
cam_auto.sensor_width = 36.0
cam_auto.clip_end = 1000.0
ob_auto_camera = bpy.data.objects.new('AutoCamera', cam_auto)
scene.collection.objects.link(ob_auto_camera)
ob_auto_camera.location = (15.656, -15.0672, 16.9385)
ob_auto_camera.rotation_euler = (1.09748, -7.21219e-08, 0.694738)
scene.camera = ob_auto_camera
light_auto_sun = bpy.data.lights.new('AutoSun', 'SUN')
light_auto_sun.energy = 3.0
light_auto_sun.angle = 0.0523599
ob_auto_sun = bpy.data.objects.new('AutoSun', light_auto_sun)
scene.collection.objects.link(ob_auto_sun)
ob_auto_sun.rotation_euler = (0.872665, 0.174533, 0.523599)
bpy.context.view_layer.update()
